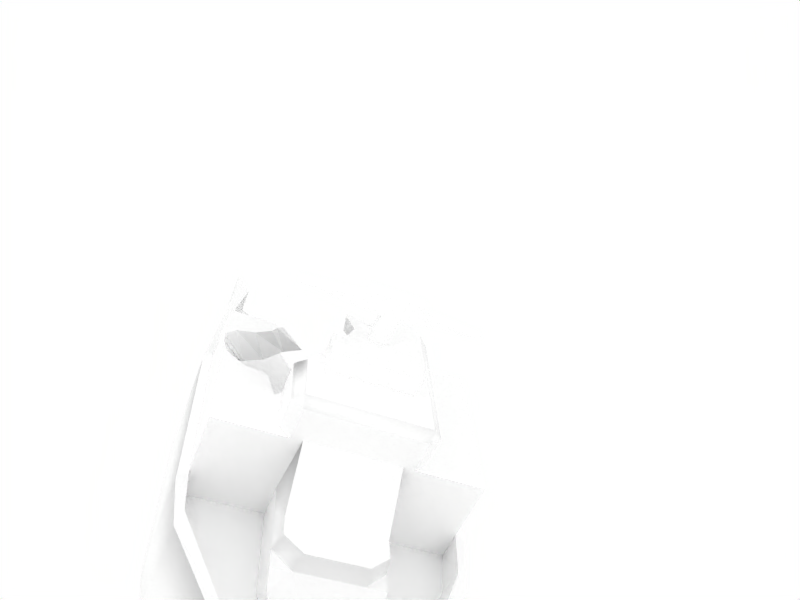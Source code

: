 # Source: LandingCraftDestroyed.blend  (saved by Blender 2.49.2; exported with 4.5.12 LTS)
import bpy
from mathutils import Matrix  # noqa: F401  (used for matrix-valued properties, if any)

bpy.ops.wm.read_factory_settings(use_empty=True)
scene = bpy.context.scene
scene.name = 'Scene'

# ---- collections
col_collection_1 = bpy.data.collections.new('Collection 1'); scene.collection.children.link(col_collection_1)

# ---- materials (node trees are filled in below, after node groups)
mat_0 = bpy.data.materials.new('0')
mat_0.alpha_threshold = 0.0
mat_0.diffuse_color = (1.0, 1.0, 1.0, 1.0)
mat_0.roughness = 0.5
mat_0.line_color = (0.0, 0.0, 0.0, 1.0)

# ---- material node trees

# ---- world
world_world = bpy.data.worlds.new('World'); scene.world = world_world
world_world.color = (1.0, 1.0, 1.0)
world_world.use_sun_shadow = False
world_world.sun_shadow_jitter_overblur = 0.0
world_world.cycles.sampling_method = 'MANUAL'
world_world.cycles.sample_map_resolution = 256

# ---- cameras
cam_camera = bpy.data.cameras.new('Camera')
cam_camera.passepartout_alpha = 0.2
cam_camera.clip_end = 100.0
cam_camera.lens = 35.0
cam_camera.ortho_scale = 7.314
cam_camera.show_passepartout = False
cam_camera.show_safe_areas = True
cam_camera.dof.focus_distance = 0.0
cam_camera.dof.aperture_fstop = 128.0

# ---- lights
light_spot = bpy.data.lights.new('Spot', 'POINT')
light_spot.transmission_factor = 0.0
light_spot.cutoff_distance = 30.0
light_spot.energy = 391.1
light_spot.shadow_buffer_clip_start = 1.001
light_spot.shadow_soft_size = 1.0
light_spot.shadow_maximum_resolution = 0.006
light_spot.use_absolute_resolution = True
light_spot.cycles.use_multiple_importance_sampling = False

# ---- meshes
me_cube_002 = bpy.data.meshes.new('Cube.002')
me_cube_002.from_pydata([(-0.05614, 1.741, -0.5258), (-0.05614, 2.57, -0.1713), (0.05594, 1.741, -0.5258), (0.05594, 2.57, -0.1713), (0.2703, 1.741, -0.5258), (-0.2703, 1.741, -0.5258), (1.085, 0.7597, -1.383), (1.101, -0.7753, -1.383), (-1.101, -0.7753, -1.383), (-1.085, 0.7597, -1.383), (1.085, 0.7597, -0.2696), (1.101, -0.7753, -0.2696), (-1.101, -0.7753, -0.2696), (-1.085, 0.7597, -0.2696), (-1.03, 1.066, -1.383), (-1.03, 1.178, -0.2696), (1.03, 1.066, -1.383), (1.03, 1.178, -0.2696), (-0.7654, 1.643, -1.383), (0.7654, 1.643, -1.383), (0.6273, 2.067, -0.1877), (-0.6273, 2.067, -0.1877), (-0.3094, 2.717, -0.05731), (-0.3094, 2.143, -1.383), (0.3094, 2.717, -0.05731), (0.3094, 2.143, -1.383), (-0.9855, -1.774, -1.383), (-0.9855, -1.774, -0.2696), (0.9855, -1.774, -1.383), (0.9855, -1.774, -0.2696), (-0.9558, -2.348, -1.383), (0.9558, -2.348, -1.383), (-0.9558, -2.348, -0.2696), (0.9558, -2.348, -0.2696), (-0.8703, -2.563, -0.3625), (-0.8703, -2.563, -1.383), (0.8703, -2.563, -1.383), (-0.8703, -3.523, -1.383), (0.8703, -3.523, -1.383), (0.8703, -3.523, -0.3625), (-0.8703, -3.523, -0.3625), (0.7604, -3.523, -0.3625), (-0.7604, -3.523, -0.3625), (-0.7604, -2.302, -0.3625), (0.8352, -2.114, -0.2696), (-0.8352, -2.114, -0.2696), (0.9189, -1.731, -0.2641), (-0.9189, -1.731, -0.2641), (1.026, -0.8002, -0.2641), (-1.026, -0.8002, -0.2641), (-0.2703, 2.57, -0.1713), (0.2703, 2.57, -0.1713), (0.6262, 1.85, -0.2313), (-0.6262, 1.85, -0.2313), (-0.9833, 1.028, -0.2641), (0.9834, 1.028, -0.2641), (1.012, 0.6376, -0.2641), (-1.012, 0.6376, -0.2641), (1.026, -0.8002, -0.5258), (1.012, 0.6376, -0.5258), (-1.026, -0.8002, -0.5258), (-1.012, 0.6376, -0.5258), (-0.9607, 1.028, -0.5258), (0.9607, 1.028, -0.5258), (0.5849, 1.85, -0.5258), (-0.5849, 1.85, -0.5258), (-0.2703, 2.4, -0.5203), (0.2703, 2.4, -0.5203), (-0.9189, -1.731, -0.5203), (0.9189, -1.731, -0.5203), (-0.8352, -2.114, -0.5203), (0.8352, -2.114, -0.5203), (-0.7604, -2.302, -0.5203), (-0.7604, -3.523, -0.5203), (0.7604, -3.523, -0.5203), (-0.4022, 1.028, -0.5258), (0.4022, 1.028, -0.5258), (-0.4022, 0.6376, -0.5258), (0.4022, 0.6376, -0.5258), (-0.4022, 1.39, -0.5258), (0.4022, 1.39, -0.5258), (0.4022, 1.028, -0.2198), (-0.4022, 1.028, -0.2198), (0.4022, 0.6376, -0.2161), (-0.4022, 0.6376, -0.2161), (1.012, 0.6385, 0.2964), (0.3695, 0.6385, 0.2964), (-1.012, 0.6385, 0.2964), (-0.3695, 0.6385, 0.2964), (-0.3681, 1.059, -0.05319), (0.3681, 1.059, -0.05319), (1.026, -0.7994, 0.2964), (-1.026, -0.7994, 0.2964), (0.3377, 0.6385, 0.5926), (-0.3354, 0.6385, 0.5926), (0.4698, 0.561, 0.67), (-0.4698, 0.561, 0.67), (-0.4698, -0.7219, 0.67), (-0.3428, 0.2128, 0.67), (-0.3428, -0.5433, 0.67), (0.3428, 0.2128, 0.67), (-0.3428, -0.5433, 0.8556), (0.3428, 0.2128, 0.8556), (-0.3428, 0.2128, 0.8556), (-0.0632, -0.2033, 0.8556), (-0.0632, -0.08725, 0.8556), (0.0632, -0.08725, 0.8556), (0.0632, -0.2033, 0.8556), (0.0632, -0.2033, 1.112), (-0.0632, -0.2033, 1.112), (0.0632, -0.08725, 1.112), (-0.0632, -0.08725, 1.112), (-0.2125, -0.08725, 1.224), (-0.2125, -0.2033, 1.224), (0.2125, -0.08725, 1.224), (0.2125, -0.2033, 1.224), (0.7063, -0.2033, 1.182), (0.7063, -0.08725, 1.182), (-0.7063, -0.08725, 1.182), (-0.7063, -0.2033, 1.182), (-0.5475, -0.7994, 0.2964), (0.9779, -0.8002, -0.5258), (0.9779, -0.8002, -0.2266), (-0.9779, -0.8002, -0.5258), (-0.9779, -0.8002, -0.2266), (0.9779, -0.7994, 0.09932), (-0.9779, -0.7994, 0.09932), (-0.5216, -0.7994, 0.09932), (0.5216, -0.7994, 0.09932), (0.9779, 0.4666, -0.5258), (0.9779, 0.4666, -0.2266), (-0.9779, 0.4666, -0.5258), (-0.9779, 0.4666, -0.2266), (0.9779, 0.4675, 0.09932), (-0.9779, 0.4675, 0.09932), (-0.5216, 0.4675, 0.09932), (0.5216, 0.4675, 0.09932), (-0.7879, -3.523, -1.301), (0.7879, -3.523, -1.301), (0.7879, -3.523, -0.6364), (-0.7879, -3.523, -0.6364), (-0.7879, 0.8685, -1.301), (0.7879, 0.8685, -1.301), (0.7879, 0.8685, -0.6364), (-0.7879, 0.8685, -0.6364), (-0.8352, -2.114, -0.5258), (-0.8703, -4.819, -1.586), (-0.7879, -4.819, -1.504), (0.7879, -4.819, -1.504), (0.8703, -4.819, -1.586), (-0.8703, -4.874, -1.586), (0.8703, -4.874, -1.586), (0.7879, -4.874, -1.504), (-0.7879, -4.874, -1.504), (-0.8382, -3.625, -0.4713), (-0.797, -3.625, -0.5867), (-0.7833, -3.625, -0.5533), (0.8382, -3.625, -0.4713), (0.7833, -3.625, -0.5533), (0.797, -3.625, -0.5867), (0.8542, -4.837, -1.433), (0.7856, -4.809, -1.433), (0.8337, -4.809, -1.491), (-0.8542, -4.837, -1.433), (-0.8337, -4.809, -1.491), (-0.7856, -4.809, -1.433), (-0.7879, -4.874, -1.418), (0.7879, -4.874, -1.418), (-0.7832, -2.354, -1.613), (-0.7832, -3.218, -1.613), (0.7832, -3.218, -1.613), (0.7832, -2.354, -1.613), (0.8603, -2.16, -1.613), (-0.8603, -2.16, -1.613), (-0.8869, -1.644, -1.613), (0.8869, -1.644, -1.613), (0.9908, -0.7452, -1.613), (-0.9908, -0.7452, -1.613), (-0.2785, 1.824, -1.613), (0.2785, 1.824, -1.613), (0.6888, 1.389, -1.613), (-0.6888, 1.389, -1.613), (0.9273, 0.9005, -1.613), (-0.9273, 0.9005, -1.613), (0.9766, 0.6363, -1.613), (-0.9766, 0.6363, -1.613), (-0.3702, -3.127, -0.5203), (0.3807, -3.523, -0.5203), (-0.2125, -0.2033, 1.301), (0.2125, -0.2033, 1.301), (0.2125, -0.08725, 1.301), (-0.2125, -0.08725, 1.301), (0.4022, 1.39, -0.2198), (0.4022, 1.234, -0.2198), (-0.4022, 1.235, -0.2198), (-0.4022, 1.39, -0.2198), (-0.3681, 1.233, -0.05319), (0.3681, 1.233, -0.05319), (0.2263, 1.363, -0.05319), (0.2473, 1.39, -0.2198), (-0.2473, 1.39, -0.2198), (-0.2263, 1.363, -0.05319), (0.3846, 1.519, -0.3055), (-0.3846, 1.519, -0.3055), (-0.5475, 0.5499, 0.2964), (-0.6361, 0.6384, 0.2964), (0.6261, 0.6384, 0.2964), (0.5475, 0.5499, 0.2964), (0.5475, 0.5499, 0.5926), (-0.5475, 0.5499, 0.5926), (0.459, 0.6385, 0.5926), (0.459, 0.6384, 0.2964), (-0.459, 0.6385, 0.2964), (-0.459, 0.6385, 0.5926), (-0.5475, -0.6989, 0.2964), (-0.5475, -0.6989, 0.5926), (-0.4471, -0.7994, 0.5926), (-0.4471, -0.7994, 0.2964), (-0.7604, -2.656, -0.5203), (-0.2525, -2.656, -0.5203), (0.2734, -0.8002, -0.5258), (0.2734, 0.4666, -0.5258), (-0.2525, 0.4666, -0.5258), (-0.6716, -3.523, -0.5203), (-0.6716, -2.656, -0.5203), (0.6639, -3.523, -0.5203), (-0.6223, -1.801, -0.5203), (-0.6214, -2.344, -0.5203), (-0.6231, -1.332, -0.5231), (-0.6219, -2.031, -0.5203), (-0.6217, -2.188, -0.5203), (-0.6239, -0.8002, -0.5258), (-0.626, 0.4666, -0.5258), (-0.6209, -2.656, -0.5203), (-0.562, -1.815, -0.5203), (-0.562, -2.362, -0.5203), (-0.562, -1.423, -0.5226), (-0.562, -2.008, -0.5203), (-0.562, -2.14, -0.5203), (-0.562, -0.8002, -0.5258), (-0.562, 0.4666, -0.5258), (-0.562, -2.656, -0.5203), (-0.562, -2.592, -0.5203), (0.6168, -1.804, -0.5203), (0.6168, -1.357, -0.523), (0.6168, -0.8002, -0.5258), (0.6168, -0.1828, -0.5258), (0.6168, 0.4666, -0.5258), (0.5611, -1.443, -0.5225), (0.5611, -0.8002, -0.5258), (0.5611, -0.2829, -0.5258), (0.5611, 0.4666, -0.5258), (-0.3168, -2.592, -0.5203), (-0.4332, -2.592, -0.5203), (-0.6209, -3.523, -0.5203), (-0.562, -3.22, -0.5203), (0.6168, -3.523, -0.5203), (0.5611, -3.523, -0.5203), (-0.7879, -3.59, -1.312), (0.7879, -3.59, -1.312), (-0.4752, -4.819, -1.504), (-0.4752, -3.59, -1.312), (0.4571, -4.819, -1.504), (0.4571, -3.59, -1.312), (0.4025, -4.819, -1.504), (0.4025, -3.59, -1.312), (-0.4297, -4.819, -1.504), (-0.4297, -3.59, -1.312), (-0.4297, -3.523, -1.301), (0.4025, -3.523, -1.301), (0.5253, -3.523, -0.6364), (0.169, -3.361, -0.6364), (-0.3645, -3.127, -0.6836), (-0.5253, -3.369, -0.6364), (-0.7879, -2.791, -0.6364), (-0.7879, -2.059, -0.6364), (-0.7879, -1.327, -0.6364), (-0.7879, -0.5954, -0.6364), (-0.7879, 0.1366, -0.6364), (0.5253, 0.8685, -0.6364), (0.2626, 0.8685, -0.6364), (-1.252e-06, 0.8685, -0.6364), (-0.2626, 0.8685, -0.6364), (-0.5253, 0.8685, -0.6364), (0.7879, -1.327, -0.6364), (0.7879, -0.5954, -0.6364), (0.7879, 0.1366, -0.6364), (-0.3645, -2.791, -0.6836), (-0.5253, -2.791, -0.6364), (-0.5144, -2.009, -0.6364), (0.5253, -1.327, -0.6364), (-0.5253, -1.327, -0.6364), (0.5253, -0.5954, -0.6364), (0.2626, -0.5954, -0.6364), (-1.252e-06, -0.5954, -0.6364), (-0.5253, -0.5954, -0.6364), (0.5253, 0.1366, -0.6364), (0.2626, 0.1366, -0.6364), (-1.252e-06, 0.1366, -0.6364), (-0.2626, 0.1366, -0.6364), (-0.5253, 0.1366, -0.6364), (0.9558, -2.348, -0.496), (0.8703, -2.563, -1.152), (0.8703, -3.492, -0.3625), (0.7604, -3.459, -0.3625), (0.7604, -3.226, -0.5203), (0.7604, -3.435, -0.3784), (0.1486, -1.058, -0.5245), (0.2734, -1.268, -0.5234), (0.03591, -0.8002, -0.5258), (-0.2525, -0.4572, -0.5258), (-0.6256, -0.8002, -0.5258), (-0.6239, -0.8077, -0.5257), (-0.6248, -0.2616, -0.5258), (-0.4504, -1.841, -0.5203), (-0.3385, -2.431, -0.5203), (-0.4938, -1.526, -0.5221), (-0.4526, -1.965, -0.5203), (-0.4562, -2.053, -0.5203), (-0.562, -1.089, -0.5243), (-0.562, -0.23, -0.5258), (0.6168, -1.922, -0.5203), (0.5613, -1.817, -0.5203), (0.4504, -1.614, -0.5217), (-0.2966, -2.55, -0.5203), (-0.2655, -2.592, -0.5203), (-0.3144, -2.484, -0.5203), (-0.2525, -2.619, -0.5203), (0.6639, -3.197, -0.5203), (0.6168, -3.183, -0.5203), (0.5611, -3.166, -0.5203), (0.2734, -3.18, -0.5203), (0.7879, -3.266, -0.6364), (0.7879, -2.01, -0.6364), (0.3699, -2.85, -0.6364), (0.5253, -2.983, -0.6364), (-0.2626, -2.499, -0.6364), (-0.5731, -1.327, -0.6364), (0.3227, -1.327, -0.6364), (0.5253, -1.708, -0.6364), (-0.7051, -0.5954, -0.6364), (-0.05741, -0.5954, -0.6364), (-1.252e-06, -0.723, -0.6364), (0.2626, -1.205, -0.6364), (-0.5253, -0.1081, -0.6364), (-0.2626, -0.3212, -0.6364), (0.8703, -3.028, -0.7574), (0.5891, -1.87, -0.5203), (-0.1083, -0.6287, -0.5258), (-0.5279, -1.308, -0.5232), (-0.3055, -2.517, -0.5203), (-0.6252, -0.5309, -0.5258), (0.6789, -1.999, -0.5203), (0.3619, -1.441, -0.5225), (-0.3794, -2.279, -0.6364), (-0.5492, -1.627, -0.6364), (0.424, -1.517, -0.6364), (0.2927, -1.266, -0.6364), (-0.6152, -0.3517, -0.6364), (-0.16, -0.4583, -0.6364), (0.9779, -0.8002, -0.426), (0.9779, -0.8002, -0.3263), (-0.9779, -0.8002, -0.426), (-0.9779, -0.8002, -0.3263), (0.9779, -0.7999, -0.1179), (0.9779, -0.7996, -0.009311), (-0.9779, -0.7999, -0.1179), (-0.9779, -0.7996, -0.009311), (-0.8258, -0.7994, 0.09932), (-0.6737, -0.7994, 0.09932), (0.8258, -0.7994, 0.09932), (0.6737, -0.7994, 0.09932), (-0.3241, -0.4709, 0.3059), (0.9779, -0.3779, -0.2266), (0.9779, 0.04435, -0.2266), (0.9779, 0.4666, -0.426), (0.9779, 0.4666, -0.3263), (0.9779, -0.3779, -0.5258), (0.9779, 0.04435, -0.5258), (-0.9779, -0.3779, -0.5258), (-0.9779, 0.04435, -0.5258), (-0.9779, 0.4666, -0.426), (-0.9779, 0.4666, -0.3263), (-0.9779, -0.3779, -0.2266), (-0.9779, 0.04435, -0.2266), (0.9779, -0.3771, 0.09932), (0.9779, 0.04521, 0.09932), (0.9779, 0.4669, -0.1179), (0.9779, 0.4672, -0.009311), (-0.9779, 0.4669, -0.1179), (-0.9779, 0.4672, -0.009311), (-0.9779, -0.3771, 0.09932), (-0.9779, 0.04521, 0.09932), (-0.8258, 0.4675, 0.09932), (-0.6737, 0.4675, 0.09932), (-0.5216, -0.3771, 0.09932), (-0.5216, 0.04521, 0.09932), (0.8258, 0.4675, 0.09932), (0.6737, 0.4675, 0.09932), (-0.1739, 0.4675, 0.09932), (0.1739, 0.4675, 0.09932), (-0.9779, 0.4669, -0.3174), (-0.9779, 0.4672, -0.109), (-0.8258, 0.4669, -0.3174), (-0.6737, 0.4672, -0.109), (0.8258, 0.4669, -0.3174), (0.6737, 0.4672, -0.109), (0.4389, 0.4672, -0.109), (0.3561, 0.4669, -0.3174), (-0.2566, 0.4672, -0.109), (0.008395, 0.4669, -0.3174), (0.09811, 0.4666, -0.5258), (-0.07719, 0.4666, -0.5258), (-0.4319, 0.4672, -0.109), (-0.3422, 0.4669, -0.3174), (-0.8606, 0.4666, -0.5258), (-0.7433, 0.4666, -0.5258), (-0.5564, 0.4672, -0.109), (-0.5912, 0.4669, -0.3174), (-0.3557, 0.4666, -0.5258), (-0.4589, 0.4666, -0.5258), (-0.6047, 0.4666, -0.5258), (-0.5834, 0.4666, -0.5258), (-0.5351, 0.4672, -0.109), (-0.5486, 0.4669, -0.3174), (0.8575, 0.4666, -0.5258), (0.7371, 0.4666, -0.5258), (0.5533, 0.4672, -0.109), (0.585, 0.4669, -0.3174), (0.3693, 0.4666, -0.5258), (0.4652, 0.4666, -0.5258), (0.5982, 0.4666, -0.5258), (0.5796, 0.4666, -0.5258), (0.5348, 0.4672, -0.109), (0.5479, 0.4669, -0.3174), (0.9779, -0.3779, -0.426), (0.9779, -0.3779, -0.3263), (0.9779, 0.04435, -0.426), (0.9779, 0.04435, -0.3263), (-0.9779, -0.3779, -0.3263), (-0.9779, -0.3779, -0.426), (-0.9779, 0.04435, -0.3263), (-0.9779, 0.04435, -0.426), (0.9779, -0.3776, -0.1179), (0.9779, -0.3774, -0.009311), (0.9779, 0.04464, -0.1179), (0.9779, 0.04493, -0.009311), (-0.9779, -0.3774, -0.009311), (-0.9779, -0.3776, -0.1179), (-0.9779, 0.04493, -0.009311), (-0.9779, 0.04464, -0.1179), (-0.6737, -0.3771, 0.09932), (-0.8258, -0.3771, 0.09932), (-0.6737, 0.04521, 0.09932), (-0.8258, 0.04521, 0.09932), (0.8258, 0.04521, 0.09932), (0.6737, 0.04521, 0.09932), (-0.3278, -0.1595, 0.5682), (-0.3237, 0.2559, 0.5682), (0.09113, 0.4672, -0.109), (-0.1669, 0.4669, -0.3174), (-0.5699, 0.4669, -0.3174), (-0.4454, 0.4669, -0.3174), (0.452, 0.4669, -0.3174), (0.5665, 0.4669, -0.3174), (-0.8258, 0.4672, -0.109), (-0.7085, 0.4669, -0.3174), (0.8765, 0.4669, -0.2509), (0.9272, 0.4669, -0.1844), (0.7751, 0.4672, -0.0758), (0.8765, 0.4672, -0.04256), (0.7054, 0.4669, -0.3174), (-1.022, -0.3209, -0.2641), (-1.017, 0.1583, -0.2641), (1.022, -0.3209, -0.2641), (1.017, 0.1583, -0.2641), (1.012, 0.6379, -0.07729), (1.012, 0.6382, 0.1096), (-1.012, 0.6379, -0.07729), (-1.012, 0.6382, 0.1096), (1.026, -0.7999, -0.07729), (1.026, -0.7996, 0.1096), (-1.026, -0.7999, -0.07729), (-1.026, -0.7996, 0.1096), (1.017, 0.1592, 0.2964), (1.022, -0.3201, 0.2964), (-1.017, 0.1592, 0.2964), (-1.022, -0.3201, 0.2964), (0.8832, 0.6384, 0.2964), (0.7546, 0.6384, 0.2964), (-0.8865, 0.6384, 0.2964), (-0.7613, 0.6384, 0.2964), (0.8668, -0.7994, 0.2964), (0.7072, -0.7994, 0.2964), (-0.5475, 0.1336, 0.2964), (-0.5475, -0.2826, 0.2964), (0.5475, 0.1336, 0.2964), (0.5475, 0.1336, 0.5926), (0.4698, 0.1334, 0.67), (0.1566, 0.561, 0.67), (-0.1566, 0.561, 0.67), (-0.4275, -0.6624, 0.67), (-0.3851, -0.6029, 0.67), (-0.4275, 0.4449, 0.67), (-0.3851, 0.3289, 0.67), (-0.1143, 0.2128, 0.67), (0.1143, 0.2128, 0.67), (0.4275, 0.4449, 0.67), (0.3851, 0.3289, 0.67), (0.3428, -0.03927, 0.67), (-0.1135, -0.5433, 0.7964), (-0.3428, -0.5433, 0.7319), (-0.3428, -0.5433, 0.7938), (0.3428, -0.03927, 0.8556), (-0.2496, -0.43, 0.8556), (-0.1564, -0.3166, 0.8556), (0.2496, 0.1128, 0.8556), (0.1564, 0.01275, 0.8556), (0.0632, -0.1259, 0.8556), (0.0632, -0.1646, 0.8556), (0.1191, -0.3152, 0.8556), (-0.02107, -0.2033, 0.8556), (0.02107, -0.2033, 0.8556), (-0.5771, 0.5794, 0.2964), (-0.6066, 0.6089, 0.2964), (0.5999, 0.6089, 0.2964), (0.5737, 0.5794, 0.2964), (0.5475, 0.5499, 0.3951), (0.5475, 0.5499, 0.4938), (-0.8668, -0.3496, 0.2964), (-0.7072, 0.1002, 0.2964), (0.7596, 0.1591, 0.2964), (0.5216, 0.126, 0.6184), (0.4957, 0.5573, 0.6442), (0.5216, 0.5536, 0.6184), (0.5999, 0.1926, 0.2964), (-0.5475, -0.7659, 0.2964), (-0.5475, -0.7324, 0.2964), (-0.8668, -0.7994, 0.2964), (-0.7072, -0.7994, 0.2964), (1.022, -0.3207, -0.07729), (1.017, 0.1586, -0.07729), (1.022, -0.3204, 0.1096), (1.017, 0.1589, 0.1096), (-1.017, 0.1586, -0.07729), (-1.022, -0.3207, -0.07729), (-1.017, 0.1589, 0.1096), (-1.022, -0.3204, 0.1096), (0.5475, 0.1336, 0.4938), (0.5475, 0.1336, 0.3951), (0.4957, 0.1297, 0.6442), (0.1425, 0.4449, 0.67), (-0.1425, 0.4449, 0.67), (0.1284, 0.3289, 0.67), (-0.1284, 0.3289, 0.67), (0.4281, 0.07826, 0.67), (0.3851, 0.01828, 0.67), (0.2451, -0.05166, 0.8556), (0.1564, -0.09704, 0.8556), (-0.0832, -0.43, 0.8556), (-0.05213, -0.3166, 0.8556), (0.05213, -0.3166, 0.8556), (0.5346, 0.1298, 0.6055), (0.5737, 0.1631, 0.2964), (0.8881, 0.1592, 0.2964), (-0.8734, -0.02026, 0.2964), (-0.7252, 0.2796, 0.2964), (-0.88, 0.3091, 0.2964), (-0.7433, 0.459, 0.2964), (-0.654, -0.6271, 0.2964), (-0.6008, -0.4549, 0.2964), (-0.7604, -0.4884, 0.2964), (-0.654, -0.1774, 0.2964), (-0.2841, -0.7994, 0.2964), (0.2928, -0.2033, 1.137), (0.5654, -0.7994, 0.1788), (0.3176, -0.2033, 1.215), (-0.2559, -0.7994, 0.5926), (-0.2458, -0.7408, 0.6511), (-0.2812, -0.7994, 0.3513), (0.3686, -0.7994, 0.09932), (0.9779, 0.008365, -0.2266), (0.9779, 0.1501, -0.2266), (0.9779, -0.05192, 0.09932), (0.5216, -0.6863, 0.09932), (0.5216, 0.2399, 0.09932), (0.1262, 0.4675, 0.09932), (0.3979, 0.4675, 0.09932), (0.446, 0.4672, -0.09116), (-0.06911, 0.467, -0.2565), (-0.261, 0.4667, -0.5061), (-0.2723, 0.4666, -0.5258), (0.5815, -0.7994, 0.2781), (-0.2912, -0.7994, 0.1612), (0.9779, 0.04435, -0.2737), (0.9779, 0.1948, -0.3263), (0.9779, 0.01414, -0.009311), (0.9779, 0.04479, -0.05971), (0.9779, -0.1101, -0.1179), (0.9779, 0.0802, -0.1179), (0.6737, -0.4906, 0.09932), (0.8258, -0.3934, 0.09932), (0.8651, -0.3771, 0.09932), (0.8616, 0.04521, 0.09932), (0.6737, 0.09152, 0.09932), (0.8258, 0.06718, 0.09932), (-0.3156, -0.3771, 0.09932), (0.02766, 0.4672, -0.109), (0.06092, 0.4672, -0.0853), (-0.2116, 0.4668, -0.4201), (-0.1504, 0.4669, -0.3558), (-0.132, 0.4669, -0.3449), (-0.1108, 0.4669, -0.3174), (0.5451, 0.4669, -0.3245), (0.5257, 0.4669, -0.3174), (1.021, -0.221, 0.2964), (1.023, -0.4234, 0.2964), (-0.2606, -0.7219, 0.67), (0.251, 0.2128, 0.67), (0.3428, 0.1318, 0.67), (-0.1839, -0.5433, 0.67), (0.3428, 0.02101, 0.8556), (0.948, -0.5174, 0.2964), (0.823, -0.06848, 0.2964), (1.019, -0.1037, 0.1096), (1.022, -0.3203, 0.1704), (0.3851, 0.1128, 0.67), (-0.2769, -0.6624, 0.67), (-0.2286, -0.6029, 0.67), (0.6569, -0.01922, 0.2964), (0.7083, -0.05654, 0.2964), (0.6735, -0.6615, 0.2964), (0.8037, -0.5646, 0.2964), (0.8909, -0.1141, 0.2964), (0.9869, -0.1957, 0.2964), (-0.2876, -0.7994, 0.2288), (0.9779, 0.02636, -0.2501), (0.9779, 0.0625, -0.08882), (0.8455, -0.3853, 0.09932), (0.8437, 0.05619, 0.09932), (0.4451, -0.7428, 0.09932), (-0.3986, 0.0425, 0.5682), (0.4598, 0.3537, 0.09932), (1.022, -0.3718, 0.2334), (0.6826, -0.03788, 0.2964), (0.7656, -0.06251, 0.2964), (0.6328, -0.7304, 0.2964), (0.7879, -2.638, -0.9688), (-0.3354, 0.6385, 0.5926)], [], [(0, 2, 3, 1), (5, 0, 1, 50), (2, 4, 51, 3), (6, 10, 11, 7), (8, 12, 13, 9), (9, 13, 15, 14), (10, 6, 16, 17), (17, 16, 19, 20), (14, 15, 21, 18), (18, 21, 22, 23), (20, 19, 25, 24), (24, 25, 23, 22), (12, 8, 26, 27), (7, 11, 29, 28), (27, 26, 30, 32), (32, 30, 35, 34), (34, 35, 37, 40), (34, 40, 42, 43), (32, 34, 43, 45), (33, 29, 46, 44), (27, 32, 45, 47), (29, 11, 48, 46), (12, 27, 47, 49), (20, 24, 51, 52), (22, 21, 53, 50), (21, 15, 54, 53), (17, 20, 52, 55), (10, 17, 55, 56), (15, 13, 57, 54), (55, 52, 64, 63), (53, 54, 62, 65), (50, 53, 65, 66), (52, 51, 67, 64), (49, 47, 68, 60), (46, 48, 58, 69), (47, 45, 145, 68), (44, 46, 69, 71), (45, 43, 72, 145), (65, 5, 66), (4, 64, 67), (59, 63, 76, 78), (61, 77, 75, 62), (54, 57, 61, 62), (55, 63, 59, 56), (79, 65, 62), (75, 79, 62), (79, 5, 65), (80, 63, 64), (4, 80, 64), (80, 76, 63), (75, 194, 195, 79), (75, 77, 84, 82), (76, 81, 83, 78), (82, 84, 88, 89), (196, 194, 82, 89), (200, 201, 198, 199), (202, 192, 80, 4), (195, 203, 5, 79), (89, 88, 86, 90), (210, 211, 86, 93), (648, 93, 86, 88), (212, 213, 648, 88), (96, 215, 97), (95, 210, 93), (213, 96, 94), (106, 105, 111, 110), (105, 104, 109, 111), (110, 111, 112, 114), (109, 108, 115, 113), (114, 117, 110), (109, 119, 118, 111), (113, 119, 109), (112, 118, 119, 113), (111, 118, 112), (58, 121, 69), (38, 39, 139, 138), (40, 37, 137, 140), (39, 41, 74), (40, 73, 42), (37, 38, 149, 146), (146, 149, 151, 150), (150, 151, 152, 153), (140, 155, 154, 40), (73, 156, 155, 140), (40, 154, 156, 73), (74, 158, 157, 39), (139, 159, 158, 74), (39, 157, 159, 139), (158, 161, 160, 157), (159, 162, 161, 158), (157, 160, 162, 159), (155, 164, 163, 154), (156, 165, 164, 155), (154, 163, 165, 156), (150, 153, 166, 163), (153, 147, 165, 166), (152, 151, 160, 167), (148, 152, 167, 161), (146, 150, 163, 164), (151, 149, 162, 160), (149, 148, 161, 162), (147, 146, 164, 165), (163, 166, 165), (160, 161, 167), (37, 35, 168, 169), (38, 37, 169, 170), (36, 38, 170, 171), (31, 36, 171, 172), (35, 30, 173, 168), (30, 26, 174, 173), (28, 31, 172, 175), (7, 28, 175, 176), (26, 8, 177, 174), (23, 25, 179, 178), (25, 19, 180, 179), (18, 23, 178, 181), (19, 16, 182, 180), (14, 18, 181, 183), (16, 6, 184, 182), (9, 14, 183, 185), (8, 9, 185, 177), (6, 7, 176, 184), (113, 115, 189, 188), (115, 114, 190, 189), (114, 112, 191, 190), (112, 113, 188, 191), (191, 188, 189, 190), (196, 201, 200, 194), (198, 197, 193, 199), (194, 75, 82), (209, 213, 212, 204), (213, 209, 96), (57, 84, 77, 61), (205, 84, 57), (205, 212, 88, 84), (56, 59, 78, 83), (211, 206, 56, 83), (211, 83, 86), (215, 216, 97), (215, 96, 209), (216, 215, 214, 217), (194, 200, 195), (195, 200, 203), (192, 202, 199), (192, 199, 193), (197, 90, 81, 193), (76, 193, 81), (76, 80, 192, 193), (90, 86, 83, 81), (123, 60, 68), (218, 43, 42), (73, 218, 42), (218, 72, 43), (218, 224, 72), (223, 73, 140), (74, 225, 139), (4, 67, 51), (5, 50, 66), (3, 24, 22), (3, 51, 24), (50, 1, 22), (1, 3, 22), (254, 223, 140), (73, 223, 224, 218), (223, 254, 233, 224), (255, 254, 140), (233, 254, 255, 241), (219, 241, 255, 186), (225, 256, 139), (256, 257, 139), (258, 37, 146), (147, 258, 146), (258, 137, 37), (259, 149, 38), (138, 259, 38), (259, 148, 149), (260, 147, 153), (147, 260, 261, 258), (148, 262, 152), (262, 148, 259, 263), (262, 264, 152), (264, 262, 263, 265), (260, 266, 267, 261), (265, 269, 268, 267), (273, 140, 274, 288), (272, 273, 288, 287), (288, 274, 275, 289), (284, 290, 292, 285), (293, 294, 298, 297), (292, 293, 297, 296), (285, 292, 296, 286), (300, 278, 144, 283), (299, 300, 283, 282), (298, 299, 282, 281), (297, 298, 281, 280), (296, 297, 280, 279), (286, 296, 279, 143), (286, 143, 142), (285, 286, 142), (284, 285, 142), (276, 137, 141), (144, 278, 141), (274, 140, 137), (278, 277, 141), (275, 274, 137), (277, 276, 141), (276, 275, 137), (281, 141, 142), (143, 279, 142), (283, 144, 141), (279, 280, 142), (282, 283, 141), (280, 281, 142), (281, 282, 141), (273, 272, 186), (301, 28, 29), (301, 31, 28), (31, 301, 302, 36), (36, 302, 346, 38), (38, 346, 303, 39), (39, 303, 304, 41), (306, 41, 304), (41, 306, 305, 74), (328, 225, 74, 305), (225, 328, 329, 256), (330, 257, 256, 329), (331, 187, 257, 330), (271, 334, 335, 270), (270, 335, 332, 139), (289, 354, 288), (288, 354, 336, 287), (291, 289, 355, 337), (276, 337, 355, 275), (275, 355, 289), (290, 339, 356, 338), (339, 290, 284, 333), (291, 337, 340, 295), (337, 276, 277, 340), (342, 294, 293, 343), (290, 338, 357, 292), (292, 357, 343, 293), (295, 340, 358, 344), (300, 344, 358, 278), (278, 358, 340, 277), (344, 300, 299, 345), (294, 341, 359, 298), (298, 359, 345, 299), (139, 332, 138), (361, 360, 58, 48), (122, 361, 48), (360, 121, 58), (362, 363, 49, 60), (123, 362, 60), (363, 124, 49), (365, 364, 48, 91), (125, 365, 91), (364, 122, 48), (366, 367, 92, 49), (124, 366, 49), (367, 126, 92), (368, 369, 120, 92), (126, 368, 92), (369, 127, 120), (370, 125, 91), (361, 122, 373, 436), (360, 361, 436, 435), (121, 360, 435, 377), (435, 436, 438, 437), (377, 435, 437, 378), (378, 437, 375, 129), (362, 123, 379, 440), (363, 362, 440, 439), (124, 363, 439, 383), (440, 379, 380, 442), (439, 440, 442, 441), (383, 439, 441, 384), (442, 380, 131, 381), (441, 442, 381, 382), (384, 441, 382, 132), (365, 125, 385, 444), (364, 365, 444, 443), (122, 364, 443, 373), (446, 386, 133, 388), (366, 124, 383, 448), (367, 366, 448, 447), (126, 367, 447, 391), (448, 383, 384, 450), (447, 448, 450, 449), (391, 447, 449, 392), (450, 384, 132, 389), (449, 450, 389, 390), (392, 449, 390, 134), (368, 126, 391, 452), (369, 368, 452, 451), (127, 369, 451, 395), (452, 391, 392, 454), (451, 452, 454, 453), (395, 451, 453, 396), (454, 392, 134, 393), (453, 454, 393, 394), (396, 453, 394, 135), (458, 396, 135, 399), (422, 421, 313, 320), (240, 422, 320), (421, 232, 313), (411, 412, 310, 348), (221, 411, 348), (412, 222, 310), (419, 420, 320, 310), (420, 240, 320), (416, 415, 351, 313), (232, 416, 313), (415, 131, 351), (410, 221, 408), (408, 459, 410), (135, 409, 399), (459, 408, 407), (407, 400, 459), (413, 414, 460), (460, 409, 413), (135, 413, 409), (410, 411, 221), (418, 232, 421), (421, 461, 418), (417, 418, 461), (461, 423, 417), (135, 417, 423), (461, 421, 422), (422, 424, 461), (423, 461, 424), (424, 422, 240), (424, 240, 420), (420, 462, 424), (423, 424, 462), (462, 413, 423), (135, 423, 413), (462, 420, 419), (419, 414, 462), (413, 462, 414), (408, 221, 429), (429, 463, 408), (407, 408, 463), (463, 433, 407), (463, 429, 430), (434, 251, 432), (432, 464, 434), (433, 434, 464), (464, 427, 433), (136, 433, 427), (464, 432, 431), (431, 428, 464), (427, 464, 428), (428, 431, 247), (401, 131, 403), (403, 465, 401), (402, 401, 465), (465, 393, 402), (134, 402, 393), (465, 403, 404), (404, 394, 465), (393, 465, 394), (394, 404, 135), (403, 131, 415), (415, 466, 403), (404, 403, 466), (466, 417, 404), (135, 404, 417), (466, 415, 416), (416, 418, 466), (417, 466, 418), (418, 416, 232), (376, 130, 387, 468), (375, 376, 468, 467), (129, 375, 467, 405), (468, 387, 388, 470), (467, 468, 470, 469), (405, 467, 469, 406), (470, 388, 133, 397), (469, 470, 397, 398), (406, 469, 398, 136), (428, 247, 426), (426, 471, 428), (427, 428, 471), (471, 406, 427), (136, 427, 406), (471, 426, 425), (425, 405, 471), (406, 471, 405), (405, 425, 129), (247, 431, 246), (432, 251, 250), (377, 378, 246, 245), (425, 426, 246), (426, 247, 246), (251, 430, 250), (429, 221, 220), (380, 379, 311, 351), (131, 380, 351), (472, 473, 13, 12), (49, 472, 12), (473, 57, 13), (475, 474, 11, 10), (56, 475, 10), (474, 48, 11), (475, 56, 476, 541), (474, 475, 541, 540), (48, 474, 540, 480), (541, 476, 477, 543), (480, 540, 542, 481), (543, 477, 85, 484), (472, 49, 482, 545), (473, 472, 545, 544), (57, 473, 544, 478), (545, 482, 483, 547), (544, 545, 547, 546), (478, 544, 546, 479), (547, 483, 92, 487), (546, 547, 487, 486), (479, 546, 486, 87), (549, 496, 207, 527), (548, 549, 527, 528), (497, 548, 528, 208), (494, 495, 215, 209), (204, 494, 209), (495, 214, 215), (550, 533, 498), (95, 498, 533), (532, 534, 550), (533, 550, 534), (534, 532, 208), (500, 499, 93, 94), (96, 500, 94), (499, 95, 93), (97, 501, 503, 96), (501, 502, 504, 503), (502, 99, 98, 504), (500, 96, 503, 552), (499, 500, 552, 551), (95, 499, 551, 507), (552, 503, 504, 554), (551, 552, 554, 553), (507, 551, 553, 508), (554, 504, 98, 505), (553, 554, 505, 506), (506, 505, 103, 102), (505, 98, 103), (511, 512, 103, 98), (99, 511, 98), (512, 101, 103), (514, 515, 105, 103), (101, 514, 103), (515, 104, 105), (517, 516, 103, 105), (106, 517, 105), (516, 102, 103), (558, 517, 106, 518), (520, 558, 518, 519), (101, 510, 559, 514), (514, 559, 560, 515), (560, 561, 522, 521), (515, 560, 521, 104), (521, 522, 108, 109), (104, 521, 109), (522, 107, 108), (519, 518, 110, 108), (107, 519, 108), (518, 106, 110), (480, 481, 91, 48), (483, 482, 49, 92), (120, 539, 92), (539, 538, 92), (205, 524, 212), (524, 523, 212), (523, 204, 212), (528, 527, 211, 210), (208, 528, 210), (527, 207, 211), (95, 533, 210), (533, 534, 210), (534, 208, 210), (208, 532, 562, 497), (479, 87, 490), (57, 478, 491, 205), (478, 479, 490, 491), (488, 85, 477), (206, 489, 476, 56), (489, 488, 477, 476), (207, 526, 211), (526, 525, 211), (525, 206, 211), (492, 493, 91), (214, 537, 217), (537, 536, 217), (536, 120, 217), (563, 526, 496), (207, 496, 526), (535, 525, 563), (526, 563, 525), (531, 564, 489), (488, 489, 564), (564, 484, 488), (85, 488, 484), (566, 523, 524, 568), (565, 566, 568, 567), (487, 565, 567, 486), (568, 524, 205, 491), (567, 568, 491, 490), (486, 567, 490, 87), (537, 214, 495, 570), (536, 537, 570, 569), (120, 536, 569, 539), (570, 495, 494, 572), (569, 570, 572, 571), (539, 569, 571, 538), (574, 110, 117), (116, 574, 117), (574, 108, 110), (576, 117, 114), (115, 576, 114), (576, 116, 117), (574, 116, 576), (108, 574, 576, 115), (216, 577, 578, 97), (91, 592, 370), (370, 592, 371), (371, 592, 575, 128), (120, 593, 635, 573), (372, 593, 127), (593, 120, 127), (374, 594, 636, 581), (373, 581, 636, 436), (436, 636, 594, 438), (595, 438, 594), (594, 374, 582), (376, 595, 582, 130), (594, 582, 595), (595, 375, 437), (438, 595, 437), (595, 376, 375), (385, 583, 596, 444), (583, 386, 446, 596), (596, 446, 597), (597, 445, 598), (444, 596, 598, 443), (597, 598, 596), (443, 598, 581, 373), (598, 445, 374, 581), (445, 597, 637, 599), (387, 599, 637, 388), (388, 637, 597, 446), (445, 599, 582, 374), (599, 387, 130, 582), (128, 584, 600, 371), (371, 600, 601, 370), (370, 601, 638, 125), (125, 638, 602, 385), (603, 386, 583), (583, 385, 602), (585, 136, 398, 604), (456, 604, 605, 455), (604, 398, 397, 605), (455, 605, 639, 603), (386, 603, 639, 133), (133, 639, 605, 397), (606, 372, 127), (395, 606, 127), (606, 457, 372), (128, 580, 640, 584), (457, 606, 641, 458), (458, 641, 396), (396, 641, 606, 395), (458, 399, 586), (136, 585, 642, 587), (222, 591, 310), (591, 419, 310), (607, 409, 589), (459, 607, 589, 410), (607, 459, 608), (409, 607, 608, 399), (586, 399, 608), (400, 586, 608, 459), (588, 136, 587), (407, 588, 587, 400), (609, 414, 590), (412, 609, 590, 222), (609, 412, 610), (414, 609, 610, 460), (611, 460, 610), (411, 611, 610, 412), (612, 460, 611), (410, 612, 611, 411), (612, 410, 589), (460, 612, 589, 409), (591, 222, 590), (419, 591, 590, 414), (136, 588, 433), (588, 407, 433), (613, 434, 614), (430, 613, 614, 463), (463, 614, 433), (614, 434, 433), (434, 613, 251), (613, 430, 251), (624, 540, 541), (543, 624, 541), (624, 542, 540), (615, 485, 625), (625, 542, 624), (484, 615, 624, 543), (625, 624, 615), (485, 616, 643, 625), (542, 625, 643, 481), (481, 643, 616, 91), (617, 97, 578), (618, 508, 553), (506, 618, 553), (618, 100, 508), (507, 555, 95), (95, 555, 498), (555, 626, 556), (555, 507, 508, 626), (556, 626, 619, 509), (626, 508, 100, 619), (97, 617, 627, 501), (501, 627, 628, 502), (502, 628, 620, 99), (99, 620, 510, 511), (511, 510, 512), (512, 510, 101), (102, 621, 619, 100), (621, 513, 509, 619), (100, 618, 102), (618, 506, 102), (513, 621, 557), (621, 102, 516, 557), (558, 557, 517), (517, 557, 516), (557, 558, 520), (107, 520, 519), (510, 520, 559), (559, 520, 560), (560, 520, 561), (561, 520, 522), (522, 520, 107), (493, 592, 91), (493, 631, 646, 592), (631, 493, 492, 632), (634, 564, 633), (634, 485, 615), (564, 634, 615, 484), (303, 306, 304), (303, 305, 306), (303, 346, 305), (138, 647, 142), (647, 284, 142), (302, 647, 346), (301, 647, 302), (138, 332, 647), (305, 346, 647), (305, 647, 332), (305, 332, 328), (328, 332, 329), (329, 332, 330), (330, 332, 335), (330, 335, 334, 331), (350, 324, 336), (326, 350, 336), (315, 326, 336), (354, 315, 336), (29, 33, 301), (33, 44, 647), (44, 71, 647), (69, 352, 71), (71, 352, 647), (316, 291, 349), (316, 289, 291), (314, 289, 316), (317, 289, 314), (318, 289, 317), (318, 354, 289), (354, 318, 315), (33, 647, 301), (284, 647, 333), (333, 647, 352), (321, 333, 352), (321, 347, 333), (322, 339, 333, 347), (322, 323, 339), (353, 339, 323), (308, 339, 353), (338, 339, 308), (338, 356, 339), (307, 338, 308), (309, 338, 307), (348, 338, 309), (294, 338, 348), (294, 357, 338), (294, 343, 357), (294, 342, 343), (294, 348, 341), (310, 320, 344), (348, 310, 344), (341, 348, 344), (341, 344, 345), (341, 345, 359), (319, 349, 291), (239, 319, 291), (320, 239, 291), (344, 320, 291), (344, 291, 295), (627, 617, 578), (628, 627, 578), (620, 628, 578), (372, 620, 578), (372, 578, 577), (372, 577, 579), (372, 579, 573), (372, 573, 635), (372, 635, 593), (372, 510, 620), (372, 457, 510), (457, 458, 510), (458, 520, 510), (458, 586, 557, 520), (509, 513, 557, 586), (400, 556, 509, 586), (400, 555, 556), (400, 587, 498, 555), (456, 630, 644), (496, 549, 587), (548, 587, 549), (497, 587, 548), (498, 587, 550), (532, 550, 587), (532, 587, 562), (497, 562, 587), (496, 587, 642), (496, 642, 563), (563, 642, 585), (535, 563, 585), (535, 585, 629), (585, 604, 644, 629), (456, 644, 604), (455, 645, 630, 456), (455, 623, 645), (455, 603, 623), (583, 633, 623, 603), (583, 634, 633), (485, 634, 602), (583, 602, 634), (485, 602, 638, 616), (601, 622, 616, 638), (600, 632, 622, 601), (584, 631, 632, 600), (584, 640, 646, 631), (580, 592, 646, 640), (128, 575, 580), (575, 592, 580), (264, 265, 267, 266), (152, 264, 266, 153), (153, 266, 260), (324, 325, 336), (325, 327, 336), (219, 287, 327), (287, 336, 327), (186, 272, 287, 219), (271, 331, 334), (187, 331, 271), (187, 271, 270, 257), (139, 257, 270), (268, 142, 141), (137, 268, 141), (268, 269, 142), (269, 138, 142), (258, 261, 137), (137, 261, 267, 268), (263, 259, 138), (138, 269, 265, 263), (2, 199, 202), (4, 2, 202), (2, 0, 199), (199, 5, 203, 200), (0, 5, 199), (241, 253, 242), (219, 252, 253, 241), (219, 327, 325, 252), (226, 234, 236, 228), (229, 237, 234, 226), (230, 238, 237, 229), (238, 230, 227, 235), (242, 235, 227), (242, 227, 233), (242, 233, 241), (312, 228, 236, 319), (246, 250, 249, 245), (248, 244, 245, 249), (248, 322, 244), (431, 432, 250, 246), (90, 201, 196, 89), (201, 90, 197, 198), (186, 255, 140), (140, 273, 186), (168, 171, 170, 169), (173, 172, 171, 168), (174, 175, 172, 173), (177, 176, 175, 174), (180, 181, 178, 179), (182, 183, 181, 180), (184, 185, 183, 182), (184, 176, 177, 185), (68, 226, 228, 123), (70, 229, 226, 68), (72, 230, 229, 70), (230, 72, 227), (224, 233, 227, 72), (228, 312, 311, 123), (379, 123, 311), (121, 244, 243, 69), (244, 121, 245), (243, 321, 352, 69), (121, 377, 245), (250, 220, 249), (220, 308, 353, 249), (430, 429, 220, 250), (231, 312, 319, 239), (239, 320, 313, 231), (244, 322, 243), (243, 322, 347, 321), (308, 220, 307), (307, 220, 309), (221, 348, 309, 220), (234, 314, 316, 236), (236, 316, 349, 319), (237, 317, 314, 234), (238, 318, 317, 237), (318, 238, 235, 315), (253, 350, 326, 242), (242, 326, 315, 235), (324, 252, 325), (252, 324, 350, 253), (312, 231, 311), (231, 313, 351, 311), (322, 248, 323), (249, 353, 323, 248), (378, 129, 246), (129, 425, 246), (525, 535, 206), (535, 629, 644, 206), (489, 206, 531), (206, 644, 630, 531), (530, 204, 523, 566), (572, 494, 204, 530), (529, 530, 566, 565), (571, 572, 530, 529), (92, 529, 565, 487), (538, 571, 529, 92), (217, 579, 577, 216), (579, 217, 573), (531, 630, 645, 623), (531, 623, 633, 564), (632, 492, 91, 622), (622, 91, 616)])
me_cube_002.polygons.foreach_set('use_smooth', [0, 0, 0, 1, 1, 1, 1, 1, 1, 1, 1, 1, 1, 1, 1, 1, 1, 0, 0, 0, 0, 0, 0, 0, 0, 0, 0, 0, 0, 0, 0, 0, 0, 0, 0, 0, 0, 0, 0, 0, 0, 0, 0, 0, 0, 0, 0, 0, 0, 0, 0, 0, 0, 1, 1, 1, 0, 0, 0, 0, 0, 0, 1, 1, 1, 0, 0, 0, 0, 0, 0, 0, 0, 0, 0, 0, 0, 0, 0, 0, 0, 0, 0, 0, 0, 0, 0, 0, 0, 0, 0, 0, 0, 0, 0, 0, 0, 0, 0, 0, 0, 0, 0, 0, 1, 0, 1, 1, 1, 1, 1, 1, 1, 1, 1, 1, 1, 1, 1, 1, 1, 1, 0, 0, 0, 0, 0, 1, 1, 0, 0, 1, 0, 0, 0, 0, 0, 0, 1, 1, 0, 0, 0, 0, 0, 1, 0, 0, 1, 0, 0, 0, 0, 0, 0, 0, 0, 0, 0, 0, 0, 0, 0, 0, 0, 0, 0, 0, 0, 0, 0, 0, 0, 0, 0, 0, 0, 0, 0, 0, 0, 0, 0, 0, 0, 0, 0, 0, 0, 0, 0, 0, 0, 0, 0, 0, 0, 0, 0, 0, 0, 0, 0, 0, 0, 0, 0, 0, 0, 0, 0, 0, 0, 0, 0, 1, 1, 1, 1, 1, 0, 0, 0, 0, 0, 0, 0, 0, 0, 0, 0, 0, 0, 0, 0, 0, 0, 0, 0, 0, 0, 0, 0, 0, 0, 0, 0, 0, 0, 0, 0, 0, 0, 0, 0, 0, 0, 0, 0, 0, 0, 0, 0, 0, 0, 0, 0, 0, 0, 0, 0, 0, 0, 0, 0, 0, 0, 0, 0, 0, 0, 0, 0, 0, 0, 0, 0, 0, 0, 0, 0, 0, 0, 0, 0, 0, 0, 0, 0, 0, 0, 0, 0, 0, 0, 0, 0, 0, 0, 0, 0, 0, 0, 0, 0, 0, 0, 0, 0, 0, 0, 0, 0, 0, 0, 0, 0, 0, 0, 0, 0, 0, 0, 0, 0, 0, 0, 0, 0, 0, 0, 0, 0, 0, 0, 0, 0, 0, 0, 0, 0, 0, 0, 0, 0, 0, 0, 0, 0, 0, 0, 0, 0, 0, 0, 0, 0, 0, 0, 0, 0, 0, 0, 0, 0, 0, 0, 0, 0, 0, 0, 0, 0, 0, 0, 0, 0, 0, 0, 0, 0, 0, 0, 0, 0, 0, 0, 0, 0, 0, 0, 0, 0, 0, 0, 0, 0, 0, 0, 0, 0, 0, 0, 0, 0, 0, 0, 0, 0, 0, 0, 0, 0, 0, 0, 1, 1, 1, 1, 1, 1, 1, 1, 0, 0, 0, 0, 0, 0, 0, 0, 0, 0, 0, 0, 0, 0, 0, 0, 0, 0, 0, 0, 0, 0, 0, 0, 0, 0, 0, 0, 0, 0, 0, 0, 0, 0, 0, 0, 0, 0, 0, 0, 0, 0, 0, 0, 1, 1, 1, 1, 0, 0, 0, 0, 0, 0, 0, 0, 0, 0, 0, 0, 0, 0, 0, 0, 0, 0, 0, 0, 0, 0, 0, 0, 0, 0, 0, 0, 0, 0, 0, 0, 0, 0, 0, 0, 0, 0, 0, 0, 0, 1, 0, 0, 0, 0, 0, 0, 0, 0, 0, 0, 0, 0, 0, 0, 0, 0, 0, 0, 0, 0, 0, 0, 0, 0, 0, 0, 0, 0, 0, 0, 0, 0, 0, 0, 0, 0, 0, 0, 0, 0, 0, 0, 0, 0, 0, 0, 0, 0, 0, 0, 0, 0, 0, 0, 0, 0, 0, 0, 0, 0, 0, 0, 0, 0, 0, 0, 0, 0, 0, 0, 0, 0, 0, 0, 0, 0, 0, 0, 0, 0, 0, 0, 0, 0, 0, 0, 0, 0, 0, 0, 1, 0, 0, 0, 0, 0, 0, 0, 0, 0, 0, 0, 0, 0, 0, 0, 0, 0, 0, 0, 0, 0, 0, 0, 0, 0, 0, 0, 0, 0, 0, 0, 0, 0, 0, 0, 0, 0, 0, 0, 0, 0, 1, 1, 0, 0, 0, 0, 0, 0, 0, 0, 0, 0, 0, 0, 1, 0, 0, 0, 0, 0, 0, 0, 0, 0, 0, 0, 0, 0, 0, 0, 0, 0, 0, 0, 0, 0, 0, 0, 0, 0, 0, 0, 0, 0, 0, 0, 0, 0, 0, 0, 0, 0, 0, 0, 0, 0, 0, 0, 0, 0, 0, 0, 0, 0, 0, 0, 0, 0, 0, 0, 0, 0, 0, 0, 0, 0, 0, 0, 0, 0, 0, 0, 0, 0, 0, 0, 0, 0, 0, 0, 0, 0, 0, 0, 0, 0, 0, 0, 0, 0, 0, 0, 0, 0, 0, 0, 0, 0, 0, 0, 0, 0, 0, 0, 0, 0, 0, 0, 0, 0, 0, 0, 0, 0, 0, 0, 0, 0, 0, 0, 0, 0, 0, 0, 0, 0, 0, 0, 0, 0, 0, 0, 0, 0, 0, 0, 0, 1, 1, 1, 1, 1, 1, 1, 1, 0, 0, 0, 0, 0, 0, 0, 0, 0, 0, 0, 0, 0, 0, 0, 0, 0, 0, 0, 0, 0, 0, 0, 0, 0, 0, 0, 0, 0, 0, 0, 0, 0, 0, 0, 0, 0, 0, 0, 0, 0, 0, 0, 0, 0, 0, 0, 0, 0, 0, 0, 0])
_uv = me_cube_002.uv_layers.new(name='UVTex')
_uv.uv.foreach_set('vector', [0.853, 0.1731, 0.853, 0.159, 0.9441, 0.159, 0.9441, 0.1731, 0.853, 0.2001, 0.853, 0.1731, 0.9441, 0.1731, 0.9441, 0.2001, 0.853, 0.159, 0.853, 0.1319, 0.9441, 0.1319, 0.9441, 0.159, 0.9003, 0.9273, 0.9003, 0.9805, 0.8271, 0.9805, 0.8271, 0.9273, 0.8243, 0.8413, 0.8243, 0.8926, 0.895, 0.8926, 0.895, 0.8413, 0.895, 0.8413, 0.895, 0.8926, 0.9143, 0.8926, 0.9091, 0.8413, 0.9003, 0.9805, 0.9003, 0.9273, 0.9149, 0.9273, 0.9202, 0.9805, 0.9202, 0.9805, 0.9149, 0.9273, 0.9424, 0.9273, 0.9627, 0.9844, 0.9091, 0.8413, 0.9143, 0.8926, 0.9552, 0.8963, 0.9357, 0.8413, 0.9357, 0.8413, 0.9552, 0.8963, 0.9851, 0.9023, 0.9587, 0.8413, 0.9627, 0.9844, 0.9424, 0.9273, 0.9663, 0.9273, 0.9936, 0.9906, 0.9851, 0.9023, 0.9587, 0.8413, 0.9587, 0.8413, 0.9851, 0.9023, 0.8243, 0.8926, 0.8243, 0.8413, 0.7784, 0.8413, 0.7784, 0.8926, 0.8271, 0.9273, 0.8271, 0.9805, 0.7794, 0.9805, 0.7794, 0.9273, 0.7784, 0.8926, 0.7784, 0.8413, 0.752, 0.8413, 0.752, 0.8926, 0.752, 0.8926, 0.752, 0.8413, 0.742, 0.8413, 0.742, 0.8883, 0.742, 0.8883, 0.742, 0.8413, 0.6978, 0.8413, 0.6978, 0.8883, 0.3265, 0.2867, 0.2063, 0.2867, 0.2063, 0.2715, 0.3592, 0.2715, 0.3534, 0.2986, 0.3265, 0.2867, 0.3592, 0.2715, 0.3827, 0.2818, 0.3534, 0.03347, 0.4251, 0.02935, 0.4305, 0.03859, 0.3827, 0.0502, 0.4251, 0.3027, 0.3534, 0.2986, 0.3827, 0.2818, 0.4305, 0.2934, 0.4251, 0.02935, 0.5501, 0.01335, 0.547, 0.02367, 0.4305, 0.03859, 0.5501, 0.3187, 0.4251, 0.3027, 0.4305, 0.2934, 0.547, 0.3084, 0.9057, 0.07902, 0.987, 0.1231, 0.9687, 0.1285, 0.8786, 0.07917, 0.987, 0.2089, 0.9057, 0.253, 0.8786, 0.2528, 0.9687, 0.2035, 0.9057, 0.253, 0.7944, 0.3089, 0.7756, 0.3024, 0.8786, 0.2528, 0.7944, 0.02314, 0.9057, 0.07902, 0.8786, 0.07917, 0.7756, 0.02965, 0.7421, 0.01554, 0.7944, 0.02314, 0.7756, 0.02965, 0.7269, 0.02571, 0.7944, 0.3089, 0.7421, 0.3165, 0.7269, 0.3063, 0.7756, 0.3024, 0.5089, 0.5864, 0.5913, 0.5897, 0.5913, 0.5602, 0.5089, 0.5602, 0.5805, 0.4028, 0.4988, 0.3996, 0.4988, 0.3736, 0.5805, 0.3736, 0.6521, 0.4088, 0.5805, 0.4028, 0.5805, 0.3736, 0.6352, 0.3741, 0.5913, 0.5897, 0.6635, 0.5957, 0.6464, 0.5608, 0.5913, 0.5602, 0.3018, 0.3954, 0.2093, 0.3954, 0.2093, 0.37, 0.3018, 0.3694, 0.2077, 0.5876, 0.3011, 0.5876, 0.3011, 0.5614, 0.2077, 0.5619, 0.2093, 0.3954, 0.1713, 0.3949, 0.1713, 0.3694, 0.2093, 0.37, 0.1694, 0.5871, 0.2077, 0.5876, 0.2077, 0.5619, 0.1694, 0.5619, 0.1713, 0.3949, 0.1527, 0.3856, 0.1527, 0.37, 0.1713, 0.3694, 0.8786, 0.2441, 0.8649, 0.2021, 0.9474, 0.2021, 0.8649, 0.1299, 0.8786, 0.08791, 0.9474, 0.1299, 0.7269, 0.03092, 0.7756, 0.03774, 0.7756, 0.1123, 0.7269, 0.1123, 0.7269, 0.3011, 0.7269, 0.2197, 0.7756, 0.2197, 0.7756, 0.2943, 0.4988, 0.3996, 0.4601, 0.3996, 0.4601, 0.3736, 0.4988, 0.3736, 0.5089, 0.5864, 0.5089, 0.5602, 0.4698, 0.5602, 0.4698, 0.5864, 0.821, 0.2197, 0.8786, 0.2441, 0.7756, 0.2943, 0.7756, 0.2197, 0.821, 0.2197, 0.7756, 0.2943, 0.821, 0.2197, 0.8649, 0.2021, 0.8786, 0.2441, 0.821, 0.1123, 0.7756, 0.03774, 0.8786, 0.08791, 0.8649, 0.1299, 0.821, 0.1123, 0.8786, 0.08791, 0.821, 0.1123, 0.7756, 0.1123, 0.7756, 0.03774, 0.5078, 0.6019, 0.5286, 0.6326, 0.5441, 0.6326, 0.5441, 0.6019, 0.5078, 0.6019, 0.4687, 0.6019, 0.4687, 0.6329, 0.5078, 0.6326, 0.4988, 0.4241, 0.4988, 0.4544, 0.4601, 0.4548, 0.4601, 0.4241, 0.5078, 0.6326, 0.4687, 0.6329, 0.4688, 0.6843, 0.5109, 0.6492, 0.5284, 0.6492, 0.5286, 0.6326, 0.5078, 0.6326, 0.5109, 0.6492, 0.8131, 0.1972, 0.81, 0.1946, 0.81, 0.1375, 0.8131, 0.1348, 0.5476, 0.4459, 0.5348, 0.4544, 0.5348, 0.4241, 0.5697, 0.4241, 0.5441, 0.6326, 0.557, 0.624, 0.5792, 0.6019, 0.5441, 0.6019, 0.7754, 0.2124, 0.7275, 0.2126, 0.7275, 0.1194, 0.7754, 0.1196, 0.7468, 0.452, 0.7468, 0.4234, 0.7564, 0.4234, 0.7599, 0.452, 0.832, 0.452, 0.7599, 0.452, 0.7564, 0.4234, 0.8357, 0.4234, 0.8453, 0.4234, 0.8453, 0.452, 0.832, 0.452, 0.8357, 0.4234, 0.3299, 0.6636, 0.4557, 0.6558, 0.4557, 0.6636, 0.7457, 0.4595, 0.7468, 0.452, 0.7599, 0.452, 0.8453, 0.452, 0.8464, 0.4595, 0.832, 0.452, 0.9122, 0.288, 0.9257, 0.288, 0.9257, 0.3128, 0.9122, 0.3128, 0.4044, 0.702, 0.3928, 0.702, 0.3928, 0.7277, 0.4044, 0.7277, 0.9122, 0.3128, 0.9257, 0.3128, 0.9417, 0.3237, 0.8962, 0.3237, 0.5859, 0.5153, 0.5724, 0.5153, 0.5565, 0.5261, 0.6018, 0.5261, 0.8962, 0.3237, 0.8432, 0.3196, 0.9122, 0.3128, 0.1723, 0.8186, 0.2737, 0.8186, 0.2737, 0.8021, 0.1723, 0.8021, 0.6018, 0.5261, 0.6544, 0.522, 0.5859, 0.5153, 0.5238, 0.2019, 0.5238, 0.2704, 0.5093, 0.2704, 0.5093, 0.2019, 0.9257, 0.3128, 0.9947, 0.3196, 0.9417, 0.3237, 0.5072, 0.8099, 0.5072, 0.814, 0.4419, 0.8186, 0.9306, 0.4691, 0.9909, 0.4691, 0.9747, 0.4637, 0.9354, 0.4637, 0.9909, 0.3551, 0.9306, 0.3551, 0.9354, 0.3605, 0.9747, 0.3605, 0.04198, 0.7596, 0.05675, 0.7596, 0.05675, 0.7405, 0.276, 0.7596, 0.2612, 0.7405, 0.2612, 0.7596, 0.4757, 0.2566, 0.44, 0.2566, 0.44, 0.2806, 0.4757, 0.2806, 0.4506, 0.7216, 0.4506, 0.7216, 0.4468, 0.7216, 0.4468, 0.7216, 0.4468, 0.7216, 0.4468, 0.7216, 0.4468, 0.7272, 0.4468, 0.7272, 0.6978, 0.8757, 0.6931, 0.878, 0.6931, 0.8833, 0.6978, 0.8883, 0.5397, 0.7948, 0.5327, 0.7925, 0.5327, 0.7902, 0.5397, 0.7868, 0.2063, 0.2867, 0.1936, 0.2822, 0.1936, 0.2784, 0.2063, 0.2752, 0.2063, 0.06057, 0.1993, 0.05538, 0.1993, 0.04776, 0.2063, 0.04533, 0.5397, 0.7868, 0.5327, 0.7902, 0.5327, 0.7925, 0.5397, 0.7948, 0.696, 0.976, 0.6911, 0.9708, 0.6911, 0.9653, 0.696, 0.963, 0.1941, 0.3149, 0.04598, 0.3146, 0.04255, 0.3051, 0.1941, 0.3073, 0.5327, 0.7902, 0.4512, 0.7281, 0.4512, 0.7321, 0.5327, 0.7925, 0.6911, 0.9747, 0.6333, 0.9288, 0.6346, 0.9261, 0.6911, 0.9692, 0.6931, 0.878, 0.6386, 0.8363, 0.6373, 0.839, 0.6931, 0.8833, 0.6911, 0.9669, 0.6346, 0.925, 0.6346, 0.9222, 0.6911, 0.9653, 0.2043, 0.3367, 0.05268, 0.3389, 0.05611, 0.3294, 0.2043, 0.3291, 0.6356, 0.832, 0.6356, 0.8357, 0.6356, 0.8397, 0.6373, 0.839, 0.6316, 0.9216, 0.6342, 0.9216, 0.6346, 0.925, 0.6316, 0.9257, 0.0374, 0.05675, 0.0374, 0.04533, 0.04201, 0.04755, 0.0374, 0.05675, 0.4506, 0.7272, 0.4468, 0.7272, 0.4468, 0.7331, 0.4512, 0.7321, 0.6382, 0.832, 0.6356, 0.832, 0.6373, 0.839, 0.6386, 0.8363, 0.6316, 0.9177, 0.6342, 0.9177, 0.6346, 0.9222, 0.6333, 0.925, 0.4506, 0.7216, 0.4506, 0.7272, 0.4512, 0.7321, 0.4512, 0.7281, 0.4506, 0.7272, 0.4506, 0.7216, 0.4512, 0.7281, 0.4512, 0.7321, 0.04201, 0.2845, 0.0374, 0.2753, 0.04544, 0.2749, 0.04201, 0.04755, 0.04544, 0.05707, 0.0374, 0.05675, 0.6978, 0.8413, 0.742, 0.8413, 0.7517, 0.8307, 0.7119, 0.8307, 0.9306, 0.4691, 0.9306, 0.3551, 0.917, 0.3608, 0.917, 0.4634, 0.7418, 0.9273, 0.696, 0.9273, 0.7105, 0.9164, 0.7518, 0.9164, 0.7521, 0.9273, 0.7418, 0.9273, 0.7518, 0.9164, 0.761, 0.9164, 0.742, 0.8413, 0.752, 0.8413, 0.7606, 0.8307, 0.7517, 0.8307, 0.752, 0.8413, 0.7784, 0.8413, 0.7843, 0.8307, 0.7606, 0.8307, 0.7794, 0.9273, 0.7521, 0.9273, 0.761, 0.9164, 0.7856, 0.9164, 0.8271, 0.9273, 0.7794, 0.9273, 0.7856, 0.9164, 0.8285, 0.9164, 0.7784, 0.8413, 0.8243, 0.8413, 0.8257, 0.8307, 0.7843, 0.8307, 0.9587, 0.8413, 0.9587, 0.8413, 0.9441, 0.8307, 0.9441, 0.8307, 0.9663, 0.9273, 0.9424, 0.9273, 0.9303, 0.9164, 0.9511, 0.9164, 0.9357, 0.8413, 0.9587, 0.8413, 0.9441, 0.8307, 0.924, 0.8307, 0.9424, 0.9273, 0.9149, 0.9273, 0.907, 0.9164, 0.9303, 0.9164, 0.9091, 0.8413, 0.9357, 0.8413, 0.924, 0.8307, 0.9015, 0.8307, 0.9149, 0.9273, 0.9003, 0.9273, 0.8944, 0.9164, 0.907, 0.9164, 0.895, 0.8413, 0.9091, 0.8413, 0.9015, 0.8307, 0.8894, 0.8307, 0.8243, 0.8413, 0.895, 0.8413, 0.8894, 0.8307, 0.8257, 0.8307, 0.9003, 0.9273, 0.8271, 0.9273, 0.8285, 0.9164, 0.8944, 0.9164, 0.6018, 0.5261, 0.5565, 0.5261, 0.5565, 0.5334, 0.6018, 0.5334, 0.3742, 0.5268, 0.3857, 0.5268, 0.3857, 0.5343, 0.3742, 0.5343, 0.8962, 0.3237, 0.9417, 0.3237, 0.9417, 0.3311, 0.8962, 0.3311, 0.4044, 0.739, 0.3928, 0.739, 0.3928, 0.7466, 0.4044, 0.7466, 0.5238, 0.2019, 0.5093, 0.2019, 0.5093, 0.143, 0.5238, 0.143, 0.7952, 0.2124, 0.81, 0.1946, 0.8131, 0.1972, 0.7954, 0.2167, 0.81, 0.1375, 0.7952, 0.1196, 0.7953, 0.1153, 0.8131, 0.1348, 0.5286, 0.6326, 0.5078, 0.6019, 0.5078, 0.6326, 0.8548, 0.452, 0.8453, 0.452, 0.8453, 0.4234, 0.8548, 0.4234, 0.8453, 0.452, 0.8548, 0.452, 0.8464, 0.4595, 0.9046, 0.3691, 0.8392, 0.3738, 0.8392, 0.3438, 0.9046, 0.3438, 0.8643, 0.4234, 0.8392, 0.3738, 0.9046, 0.3691, 0.8643, 0.4234, 0.8453, 0.4234, 0.8357, 0.4234, 0.8392, 0.3738, 0.6876, 0.3691, 0.6876, 0.3438, 0.7529, 0.3438, 0.7529, 0.3738, 0.7468, 0.4234, 0.7289, 0.4234, 0.6876, 0.3691, 0.7529, 0.3738, 0.7468, 0.4234, 0.7529, 0.3738, 0.7564, 0.4234, 0.918, 0.638, 0.9051, 0.638, 0.908, 0.647, 0.4557, 0.6558, 0.3299, 0.6636, 0.3333, 0.6558, 0.9051, 0.638, 0.918, 0.638, 0.918, 0.6036, 0.9051, 0.6036, 0.7954, 0.2167, 0.8131, 0.1972, 0.8131, 0.2167, 0.8131, 0.2167, 0.8131, 0.1972, 0.8277, 0.2145, 0.8131, 0.1153, 0.8277, 0.1175, 0.8131, 0.1348, 0.8131, 0.1153, 0.8131, 0.1348, 0.7953, 0.1153, 0.5193, 0.471, 0.5019, 0.471, 0.4988, 0.4544, 0.5193, 0.4544, 0.4988, 0.4241, 0.5193, 0.4544, 0.4988, 0.4544, 0.4988, 0.4241, 0.5348, 0.4241, 0.5348, 0.4544, 0.5193, 0.4544, 0.5019, 0.471, 0.4602, 0.5057, 0.4601, 0.4548, 0.4988, 0.4544, 0.5072, 0.9661, 0.5072, 0.97, 0.4419, 0.9616, 0.1175, 0.37, 0.1527, 0.3856, 0.03135, 0.3856, 0.03135, 0.37, 0.1175, 0.37, 0.03135, 0.3856, 0.1175, 0.37, 0.1527, 0.37, 0.1527, 0.3856, 0.3149, 0.2675, 0.3149, 0.2557, 0.3592, 0.2675, 0.05773, 0.7405, 0.05243, 0.7405, 0.05306, 0.7264, 0.05675, 0.7405, 0.06973, 0.7405, 0.05306, 0.7264, 0.5697, 0.4241, 0.6352, 0.4246, 0.6521, 0.4593, 0.5792, 0.6019, 0.6624, 0.6374, 0.6453, 0.6024, 0.9687, 0.1583, 0.987, 0.1231, 0.987, 0.2089, 0.9687, 0.1583, 0.9687, 0.1285, 0.987, 0.1231, 0.9687, 0.2035, 0.9687, 0.1738, 0.987, 0.2089, 0.9687, 0.1738, 0.9687, 0.1583, 0.987, 0.2089, 0.06965, 0.7405, 0.05773, 0.7405, 0.05306, 0.7264, 0.2063, 0.2675, 0.2063, 0.2557, 0.3149, 0.2557, 0.3149, 0.2675, 0.2063, 0.2557, 0.2063, 0.2489, 0.3149, 0.2489, 0.3149, 0.2557, 0.08355, 0.7405, 0.06965, 0.7405, 0.05306, 0.7264, 0.3149, 0.2489, 0.2063, 0.2489, 0.2063, 0.2411, 0.3149, 0.2411, 0.3149, 0.201, 0.3149, 0.2411, 0.2063, 0.2411, 0.2063, 0.201, 0.06973, 0.7405, 0.07606, 0.7405, 0.05306, 0.7264, 0.07606, 0.7405, 0.08355, 0.7405, 0.05306, 0.7264, 0.6916, 0.8446, 0.6947, 0.8413, 0.6382, 0.832, 0.6405, 0.8329, 0.6948, 0.8446, 0.6405, 0.8292, 0.6916, 0.8446, 0.6947, 0.8451, 0.6947, 0.8413, 0.1894, 0.05675, 0.04426, 0.04533, 0.1977, 0.04533, 0.6947, 0.9283, 0.6916, 0.9278, 0.6947, 0.9244, 0.198, 0.05675, 0.04426, 0.05675, 0.04426, 0.04533, 0.04426, 0.2319, 0.04426, 0.2753, 0.0374, 0.2753, 0.04426, 0.2753, 0.04426, 0.2319, 0.198, 0.2319, 0.198, 0.2753, 0.04426, 0.05675, 0.04426, 0.1026, 0.0374, 0.05675, 0.04426, 0.1026, 0.04426, 0.05675, 0.198, 0.05675, 0.198, 0.1026, 0.04426, 0.1026, 0.04426, 0.1102, 0.0374, 0.05675, 0.04426, 0.1102, 0.04426, 0.1026, 0.198, 0.1026, 0.198, 0.1102, 0.04426, 0.2319, 0.04426, 0.2256, 0.198, 0.2256, 0.198, 0.2319, 0.198, 0.1123, 0.2063, 0.1123, 0.2063, 0.2234, 0.198, 0.2234, 0.3637, 0.2397, 0.3637, 0.2436, 0.3735, 0.2436, 0.3735, 0.2397, 0.3637, 0.2358, 0.3637, 0.2397, 0.3735, 0.2397, 0.3735, 0.2358, 0.3735, 0.2397, 0.3735, 0.2436, 0.3832, 0.2436, 0.3832, 0.2397, 0.393, 0.2202, 0.393, 0.2241, 0.4028, 0.2241, 0.4028, 0.2202, 0.4028, 0.228, 0.4028, 0.2319, 0.4126, 0.2319, 0.4126, 0.228, 0.4028, 0.2241, 0.4028, 0.228, 0.4126, 0.228, 0.4126, 0.2241, 0.4028, 0.2202, 0.4028, 0.2241, 0.4126, 0.2241, 0.4126, 0.2202, 0.4126, 0.2397, 0.4126, 0.2436, 0.4224, 0.2436, 0.4224, 0.2397, 0.4126, 0.2358, 0.4126, 0.2397, 0.4224, 0.2397, 0.4224, 0.2358, 0.4126, 0.2319, 0.4126, 0.2358, 0.4224, 0.2358, 0.4224, 0.2319, 0.4126, 0.228, 0.4126, 0.2319, 0.4224, 0.2319, 0.4224, 0.228, 0.4126, 0.2241, 0.4126, 0.228, 0.4224, 0.228, 0.4224, 0.2241, 0.4126, 0.2202, 0.4126, 0.2241, 0.4224, 0.2241, 0.4224, 0.2202, 0.9064, 0.7799, 0.9477, 0.7799, 0.9477, 0.7424, 0.8651, 0.7799, 0.9064, 0.7799, 0.9477, 0.7424, 0.8239, 0.7799, 0.8651, 0.7799, 0.9477, 0.7424, 0.8579, 0.7163, 0.7874, 0.6949, 0.9284, 0.6949, 0.9284, 0.7163, 0.9049, 0.7163, 0.9284, 0.6949, 0.8109, 0.7163, 0.7874, 0.7163, 0.7874, 0.6949, 0.9049, 0.7163, 0.8814, 0.7163, 0.9284, 0.6949, 0.8344, 0.7163, 0.8109, 0.7163, 0.7874, 0.6949, 0.8814, 0.7163, 0.8579, 0.7163, 0.9284, 0.6949, 0.8579, 0.7163, 0.8344, 0.7163, 0.7874, 0.6949, 0.9747, 0.4121, 0.9354, 0.3605, 0.9354, 0.4637, 0.9747, 0.4637, 0.9747, 0.4465, 0.9354, 0.4637, 0.9747, 0.3777, 0.9747, 0.3605, 0.9354, 0.3605, 0.9747, 0.4465, 0.9747, 0.4293, 0.9354, 0.4637, 0.9747, 0.3949, 0.9747, 0.3777, 0.9354, 0.3605, 0.9747, 0.4293, 0.9747, 0.4121, 0.9354, 0.4637, 0.9747, 0.4121, 0.9747, 0.3949, 0.9354, 0.3605, 0.2296, 0.7264, 0.1943, 0.7264, 0.1929, 0.7405, 0.7521, 0.9697, 0.7794, 0.9273, 0.7794, 0.9805, 0.7521, 0.9697, 0.7521, 0.9273, 0.7794, 0.9273, 0.7521, 0.9273, 0.7521, 0.9697, 0.7418, 0.9383, 0.7418, 0.9273, 0.7418, 0.9273, 0.7418, 0.9383, 0.7196, 0.9572, 0.696, 0.9273, 0.696, 0.9273, 0.7196, 0.9572, 0.6974, 0.976, 0.696, 0.976, 0.2063, 0.04533, 0.2102, 0.04533, 0.2144, 0.06057, 0.2063, 0.06057, 0.03699, 0.5762, 0.02821, 0.5778, 0.03464, 0.5778, 0.02821, 0.5778, 0.03699, 0.5762, 0.05797, 0.5619, 0.02821, 0.5619, 0.2472, 0.07737, 0.2063, 0.07737, 0.2063, 0.06448, 0.2435, 0.06448, 0.2063, 0.07737, 0.2472, 0.07737, 0.249, 0.08366, 0.2063, 0.08366, 0.2511, 0.09109, 0.2063, 0.09109, 0.2063, 0.08366, 0.249, 0.08366, 0.2493, 0.1281, 0.2063, 0.1281, 0.2063, 0.09109, 0.2511, 0.09109, 0.3637, 0.228, 0.3709, 0.228, 0.3709, 0.2241, 0.3637, 0.2241, 0.3637, 0.2241, 0.3709, 0.2241, 0.3671, 0.2202, 0.3637, 0.2202, 0.3832, 0.2397, 0.3803, 0.2375, 0.3735, 0.2397, 0.3735, 0.2397, 0.3803, 0.2375, 0.3774, 0.2358, 0.3735, 0.2358, 0.393, 0.2397, 0.385, 0.2397, 0.389, 0.24, 0.393, 0.2404, 0.393, 0.2436, 0.393, 0.2404, 0.389, 0.24, 0.3832, 0.2436, 0.3832, 0.2436, 0.389, 0.24, 0.385, 0.2397, 0.393, 0.2241, 0.3879, 0.2241, 0.3905, 0.2256, 0.393, 0.2271, 0.3879, 0.2241, 0.393, 0.2241, 0.393, 0.2202, 0.3839, 0.2202, 0.393, 0.2397, 0.393, 0.2404, 0.4028, 0.2423, 0.4028, 0.2397, 0.393, 0.2404, 0.393, 0.2436, 0.4028, 0.2436, 0.4028, 0.2423, 0.4011, 0.2319, 0.4028, 0.2319, 0.4028, 0.228, 0.3947, 0.228, 0.393, 0.2241, 0.393, 0.2271, 0.3939, 0.2275, 0.4028, 0.2241, 0.4028, 0.2241, 0.3939, 0.2275, 0.3947, 0.228, 0.4028, 0.228, 0.4028, 0.2397, 0.4028, 0.2423, 0.4061, 0.241, 0.4093, 0.2397, 0.4126, 0.2397, 0.4093, 0.2397, 0.4061, 0.241, 0.4126, 0.2436, 0.4126, 0.2436, 0.4061, 0.241, 0.4028, 0.2423, 0.4028, 0.2436, 0.4093, 0.2397, 0.4126, 0.2397, 0.4126, 0.2358, 0.4065, 0.2358, 0.4028, 0.2319, 0.4028, 0.2327, 0.4047, 0.2343, 0.4126, 0.2319, 0.4126, 0.2319, 0.4047, 0.2343, 0.4065, 0.2358, 0.4126, 0.2358, 0.7001, 0.7799, 0.7146, 0.7799, 0.7001, 0.7424, 0.7215, 0.5253, 0.7215, 0.5137, 0.7152, 0.5021, 0.7152, 0.5326, 0.7215, 0.5369, 0.7215, 0.5253, 0.7152, 0.5326, 0.7215, 0.5137, 0.7215, 0.5021, 0.7152, 0.5021, 0.9735, 0.5137, 0.9735, 0.5253, 0.9797, 0.5326, 0.9797, 0.5021, 0.9735, 0.5021, 0.9735, 0.5137, 0.9797, 0.5021, 0.9735, 0.5253, 0.9735, 0.5369, 0.9797, 0.5326, 0.7215, 0.5622, 0.7215, 0.5495, 0.7152, 0.5326, 0.7152, 0.5977, 0.7215, 0.5748, 0.7215, 0.5622, 0.7152, 0.5977, 0.7215, 0.5495, 0.7215, 0.5369, 0.7152, 0.5326, 0.9735, 0.5495, 0.9735, 0.5622, 0.9797, 0.5977, 0.9797, 0.5326, 0.9735, 0.5369, 0.9735, 0.5495, 0.9797, 0.5326, 0.9735, 0.5622, 0.9735, 0.5748, 0.9797, 0.5977, 0.9539, 0.5748, 0.9343, 0.5748, 0.918, 0.5977, 0.9797, 0.5977, 0.9735, 0.5748, 0.9539, 0.5748, 0.9797, 0.5977, 0.9343, 0.5748, 0.9147, 0.5748, 0.918, 0.5977, 0.7411, 0.5748, 0.7215, 0.5748, 0.7152, 0.5977, 0.1738, 0.6136, 0.1738, 0.6235, 0.2161, 0.6235, 0.2161, 0.6136, 0.1738, 0.6036, 0.1738, 0.6136, 0.2161, 0.6136, 0.2161, 0.6036, 0.1738, 0.5936, 0.1738, 0.6036, 0.2161, 0.6036, 0.2161, 0.5936, 0.2161, 0.6036, 0.2161, 0.6136, 0.2584, 0.6136, 0.2584, 0.6036, 0.2161, 0.5936, 0.2161, 0.6036, 0.2584, 0.6036, 0.2584, 0.5936, 0.2584, 0.5936, 0.2584, 0.6036, 0.3007, 0.6036, 0.3007, 0.5936, 0.1785, 0.4103, 0.1785, 0.4004, 0.2204, 0.4004, 0.2204, 0.4103, 0.1785, 0.4202, 0.1785, 0.4103, 0.2204, 0.4103, 0.2204, 0.4202, 0.1785, 0.4301, 0.1785, 0.4202, 0.2204, 0.4202, 0.2204, 0.4301, 0.2204, 0.4103, 0.2204, 0.4004, 0.2623, 0.4004, 0.2623, 0.4103, 0.2204, 0.4202, 0.2204, 0.4103, 0.2623, 0.4103, 0.2623, 0.4202, 0.2204, 0.4301, 0.2204, 0.4202, 0.2623, 0.4202, 0.2623, 0.4301, 0.2623, 0.4103, 0.2623, 0.4004, 0.3043, 0.4004, 0.3043, 0.4103, 0.2623, 0.4202, 0.2623, 0.4103, 0.3043, 0.4103, 0.3043, 0.4202, 0.2623, 0.4301, 0.2623, 0.4202, 0.3043, 0.4202, 0.3043, 0.4301, 0.1738, 0.6453, 0.1739, 0.6562, 0.2162, 0.6562, 0.2162, 0.6453, 0.1738, 0.6344, 0.1738, 0.6453, 0.2162, 0.6453, 0.2161, 0.6344, 0.1738, 0.6235, 0.1738, 0.6344, 0.2161, 0.6344, 0.2161, 0.6235, 0.2585, 0.6453, 0.2585, 0.6562, 0.3008, 0.6562, 0.3008, 0.6453, 0.1785, 0.4409, 0.1785, 0.4301, 0.2204, 0.4301, 0.2204, 0.4409, 0.1785, 0.4517, 0.1785, 0.4409, 0.2204, 0.4409, 0.2205, 0.4517, 0.1786, 0.4625, 0.1785, 0.4517, 0.2205, 0.4517, 0.2205, 0.4625, 0.2204, 0.4409, 0.2204, 0.4301, 0.2623, 0.4301, 0.2624, 0.4409, 0.2205, 0.4517, 0.2204, 0.4409, 0.2624, 0.4409, 0.2624, 0.4517, 0.2205, 0.4625, 0.2205, 0.4517, 0.2624, 0.4517, 0.2624, 0.4625, 0.2624, 0.4409, 0.2623, 0.4301, 0.3043, 0.4301, 0.3043, 0.4409, 0.2624, 0.4517, 0.2624, 0.4409, 0.3043, 0.4409, 0.3043, 0.4517, 0.2624, 0.4625, 0.2624, 0.4517, 0.3043, 0.4517, 0.3044, 0.4625, 0.412, 0.1204, 0.4171, 0.1204, 0.4171, 0.1075, 0.412, 0.1075, 0.4068, 0.1204, 0.412, 0.1204, 0.412, 0.1075, 0.4068, 0.1075, 0.4017, 0.1204, 0.4068, 0.1204, 0.4068, 0.1075, 0.4017, 0.1075, 0.412, 0.1075, 0.4171, 0.1075, 0.4171, 0.09462, 0.412, 0.09462, 0.4068, 0.1075, 0.412, 0.1075, 0.412, 0.09462, 0.4068, 0.09462, 0.4017, 0.1075, 0.4068, 0.1075, 0.4068, 0.09462, 0.4017, 0.09462, 0.412, 0.09462, 0.4171, 0.09462, 0.4171, 0.08174, 0.412, 0.08174, 0.4068, 0.09462, 0.412, 0.09462, 0.412, 0.08174, 0.4068, 0.08174, 0.4017, 0.09462, 0.4068, 0.09462, 0.4068, 0.08174, 0.4017, 0.08174, 0.3899, 0.09462, 0.4017, 0.09462, 0.4017, 0.08174, 0.3899, 0.08174, 0.5961, 0.9354, 0.5961, 0.9371, 0.545, 0.9387, 0.5473, 0.9338, 0.5961, 0.9338, 0.5961, 0.9354, 0.5473, 0.9338, 0.5961, 0.9371, 0.5961, 0.9388, 0.545, 0.9387, 0.5961, 0.8824, 0.5961, 0.8961, 0.5313, 0.9097, 0.5193, 0.8985, 0.5961, 0.8688, 0.5961, 0.8824, 0.5193, 0.8985, 0.5961, 0.8961, 0.5961, 0.9097, 0.5313, 0.9097, 0.5961, 0.9177, 0.5961, 0.9258, 0.5473, 0.9338, 0.5313, 0.9097, 0.5961, 0.9258, 0.5961, 0.9338, 0.5473, 0.9338, 0.5961, 0.9479, 0.5961, 0.957, 0.5261, 0.9387, 0.545, 0.9387, 0.5961, 0.9388, 0.5961, 0.9479, 0.545, 0.9387, 0.5961, 0.957, 0.5961, 0.9661, 0.5261, 0.9387, 0.8464, 0.5231, 0.8136, 0.4998, 0.8034, 0.5231, 0.8034, 0.5231, 0.8362, 0.5464, 0.8464, 0.5231, 0.912, 0.5696, 0.8792, 0.5464, 0.869, 0.5696, 0.8362, 0.5464, 0.8034, 0.5231, 0.7931, 0.5464, 0.7931, 0.5464, 0.8259, 0.5696, 0.8362, 0.5464, 0.9009, 0.5464, 0.8898, 0.5231, 0.8681, 0.5231, 0.8681, 0.5231, 0.8792, 0.5464, 0.9009, 0.5464, 0.912, 0.5696, 0.9009, 0.5464, 0.8792, 0.5464, 0.8464, 0.5231, 0.8353, 0.4998, 0.8136, 0.4998, 0.9206, 0.5231, 0.9249, 0.4998, 0.9223, 0.4998, 0.9223, 0.4998, 0.918, 0.5231, 0.9206, 0.5231, 0.9163, 0.5464, 0.9206, 0.5231, 0.918, 0.5231, 0.918, 0.5231, 0.9137, 0.5464, 0.9163, 0.5464, 0.912, 0.5696, 0.9163, 0.5464, 0.9137, 0.5464, 0.918, 0.5231, 0.9223, 0.4998, 0.9197, 0.4998, 0.9197, 0.4998, 0.9154, 0.5231, 0.918, 0.5231, 0.9137, 0.5464, 0.918, 0.5231, 0.9154, 0.5231, 0.9154, 0.5231, 0.9197, 0.4998, 0.917, 0.4998, 0.9154, 0.5231, 0.917, 0.4998, 0.9043, 0.4998, 0.9043, 0.4998, 0.9026, 0.5231, 0.9154, 0.5231, 0.9137, 0.5464, 0.9154, 0.5231, 0.9026, 0.5231, 0.9026, 0.5231, 0.9009, 0.5464, 0.9137, 0.5464, 0.912, 0.5696, 0.9137, 0.5464, 0.9009, 0.5464, 0.9026, 0.5231, 0.9043, 0.4998, 0.8915, 0.4998, 0.8915, 0.4998, 0.8898, 0.5231, 0.9026, 0.5231, 0.9009, 0.5464, 0.9026, 0.5231, 0.8898, 0.5231, 0.8034, 0.5231, 0.8136, 0.4998, 0.8017, 0.4998, 0.8017, 0.4998, 0.7915, 0.5231, 0.8034, 0.5231, 0.7931, 0.5464, 0.8034, 0.5231, 0.7915, 0.5231, 0.7915, 0.5231, 0.7813, 0.5464, 0.7931, 0.5464, 0.7915, 0.5231, 0.8017, 0.4998, 0.7899, 0.4998, 0.7796, 0.5231, 0.778, 0.4998, 0.7757, 0.4998, 0.7757, 0.4998, 0.7773, 0.5231, 0.7796, 0.5231, 0.7813, 0.5464, 0.7796, 0.5231, 0.7773, 0.5231, 0.7773, 0.5231, 0.779, 0.5464, 0.7813, 0.5464, 0.7829, 0.5696, 0.7813, 0.5464, 0.779, 0.5464, 0.7773, 0.5231, 0.7757, 0.4998, 0.7734, 0.4998, 0.7734, 0.4998, 0.775, 0.5231, 0.7773, 0.5231, 0.779, 0.5464, 0.7773, 0.5231, 0.775, 0.5231, 0.775, 0.5231, 0.7734, 0.4998, 0.7711, 0.4998, 0.9685, 0.5231, 0.9685, 0.4998, 0.9497, 0.5231, 0.9497, 0.5231, 0.9497, 0.5464, 0.9685, 0.5231, 0.9685, 0.5464, 0.9685, 0.5231, 0.9497, 0.5464, 0.9497, 0.5464, 0.9497, 0.5696, 0.9685, 0.5464, 0.9685, 0.5696, 0.9685, 0.5464, 0.9497, 0.5696, 0.9497, 0.5464, 0.9497, 0.5231, 0.9309, 0.5464, 0.9309, 0.5464, 0.9309, 0.5696, 0.9497, 0.5464, 0.9497, 0.5696, 0.9497, 0.5464, 0.9309, 0.5696, 0.9309, 0.5696, 0.9309, 0.5464, 0.912, 0.5696, 0.9497, 0.5231, 0.9685, 0.4998, 0.954, 0.4998, 0.954, 0.4998, 0.9352, 0.5231, 0.9497, 0.5231, 0.9309, 0.5464, 0.9497, 0.5231, 0.9352, 0.5231, 0.9352, 0.5231, 0.9163, 0.5464, 0.9309, 0.5464, 0.912, 0.5696, 0.9309, 0.5464, 0.9163, 0.5464, 0.9352, 0.5231, 0.954, 0.4998, 0.9395, 0.4998, 0.9395, 0.4998, 0.9206, 0.5231, 0.9352, 0.5231, 0.9163, 0.5464, 0.9352, 0.5231, 0.9206, 0.5231, 0.9206, 0.5231, 0.9395, 0.4998, 0.9249, 0.4998, 0.7264, 0.5221, 0.7264, 0.5332, 0.7264, 0.5454, 0.7327, 0.538, 0.7264, 0.511, 0.7264, 0.5221, 0.7327, 0.538, 0.739, 0.5305, 0.7264, 0.4998, 0.7264, 0.511, 0.739, 0.5305, 0.7452, 0.5231, 0.7327, 0.538, 0.7264, 0.5454, 0.7264, 0.5575, 0.739, 0.5538, 0.739, 0.5305, 0.7327, 0.538, 0.739, 0.5538, 0.7515, 0.5501, 0.7452, 0.5231, 0.739, 0.5305, 0.7515, 0.5501, 0.7641, 0.5464, 0.739, 0.5538, 0.7264, 0.5575, 0.7264, 0.5696, 0.7452, 0.5696, 0.7515, 0.5501, 0.739, 0.5538, 0.7452, 0.5696, 0.7641, 0.5696, 0.7641, 0.5464, 0.7515, 0.5501, 0.7641, 0.5696, 0.7829, 0.5696, 0.775, 0.5231, 0.7711, 0.4998, 0.7562, 0.4998, 0.7562, 0.4998, 0.7601, 0.5231, 0.775, 0.5231, 0.779, 0.5464, 0.775, 0.5231, 0.7601, 0.5231, 0.7601, 0.5231, 0.7641, 0.5464, 0.779, 0.5464, 0.7829, 0.5696, 0.779, 0.5464, 0.7641, 0.5464, 0.7601, 0.5231, 0.7562, 0.4998, 0.7413, 0.4998, 0.7413, 0.4998, 0.7452, 0.5231, 0.7601, 0.5231, 0.7641, 0.5464, 0.7601, 0.5231, 0.7452, 0.5231, 0.7452, 0.5231, 0.7413, 0.4998, 0.7264, 0.4998, 0.5961, 0.8421, 0.5961, 0.8435, 0.5506, 0.8421, 0.5961, 0.845, 0.5961, 0.8464, 0.5435, 0.8464, 0.5369, 0.814, 0.5665, 0.814, 0.5506, 0.8421, 0.5072, 0.8421, 0.5961, 0.8234, 0.5961, 0.8327, 0.5506, 0.8421, 0.5961, 0.8327, 0.5961, 0.8421, 0.5506, 0.8421, 0.5961, 0.8464, 0.5961, 0.8539, 0.5435, 0.8464, 0.5961, 0.8613, 0.5961, 0.8688, 0.5072, 0.8688, 0.5665, 0.9661, 0.5369, 0.9661, 0.5072, 0.9387, 0.5261, 0.9387, 0.5961, 0.9661, 0.5665, 0.9661, 0.5261, 0.9387, 0.6069, 0.3077, 0.6669, 0.307, 0.7421, 0.3165, 0.5501, 0.3187, 0.547, 0.3084, 0.6069, 0.3077, 0.5501, 0.3187, 0.6669, 0.307, 0.7269, 0.3063, 0.7421, 0.3165, 0.6669, 0.02503, 0.6069, 0.02435, 0.5501, 0.01335, 0.7421, 0.01554, 0.7269, 0.02571, 0.6669, 0.02503, 0.7421, 0.01554, 0.6069, 0.02435, 0.547, 0.02367, 0.5501, 0.01335, 0.4055, 0.3724, 0.4531, 0.3724, 0.4531, 0.391, 0.4055, 0.391, 0.3579, 0.3724, 0.4055, 0.3724, 0.4055, 0.391, 0.3579, 0.391, 0.3103, 0.3724, 0.3579, 0.3724, 0.3579, 0.391, 0.3103, 0.391, 0.4055, 0.391, 0.4531, 0.391, 0.4531, 0.4095, 0.4055, 0.4095, 0.3103, 0.391, 0.3579, 0.391, 0.3579, 0.4095, 0.3103, 0.4095, 0.4055, 0.4095, 0.4531, 0.4095, 0.4531, 0.4281, 0.4055, 0.4281, 0.3626, 0.5599, 0.3145, 0.5599, 0.3146, 0.5786, 0.3626, 0.5786, 0.4106, 0.5599, 0.3626, 0.5599, 0.3626, 0.5786, 0.4106, 0.5786, 0.4586, 0.5599, 0.4106, 0.5599, 0.4106, 0.5786, 0.4587, 0.5786, 0.3626, 0.5786, 0.3146, 0.5786, 0.3146, 0.5973, 0.3626, 0.5973, 0.4106, 0.5786, 0.3626, 0.5786, 0.3626, 0.5973, 0.4107, 0.5973, 0.4587, 0.5786, 0.4106, 0.5786, 0.4107, 0.5973, 0.4587, 0.5973, 0.3626, 0.5973, 0.3146, 0.5973, 0.3146, 0.616, 0.3627, 0.616, 0.4107, 0.5973, 0.3626, 0.5973, 0.3627, 0.616, 0.4107, 0.616, 0.4587, 0.5973, 0.4107, 0.5973, 0.4107, 0.616, 0.4587, 0.616, 0.403, 0.4429, 0.403, 0.4331, 0.4444, 0.4331, 0.4444, 0.4429, 0.403, 0.4527, 0.403, 0.4429, 0.4444, 0.4429, 0.4444, 0.4527, 0.403, 0.4625, 0.403, 0.4527, 0.4444, 0.4527, 0.4444, 0.4625, 0.4148, 0.6205, 0.3731, 0.6205, 0.3314, 0.6502, 0.4565, 0.6502, 0.4565, 0.6205, 0.4148, 0.6205, 0.4565, 0.6502, 0.3731, 0.6205, 0.3314, 0.6205, 0.3314, 0.6502, 0.4026, 0.4676, 0.4451, 0.4676, 0.403, 0.4702, 0.4455, 0.4702, 0.403, 0.4702, 0.4451, 0.4676, 0.4022, 0.465, 0.4447, 0.465, 0.4026, 0.4676, 0.4451, 0.4676, 0.4026, 0.4676, 0.4447, 0.465, 0.4447, 0.465, 0.4022, 0.465, 0.4444, 0.4625, 0.8129, 0.4595, 0.7793, 0.4595, 0.7599, 0.452, 0.832, 0.452, 0.8464, 0.4595, 0.8129, 0.4595, 0.832, 0.452, 0.7793, 0.4595, 0.7457, 0.4595, 0.7599, 0.452, 0.5568, 0.2312, 0.5642, 0.2253, 0.7028, 0.2253, 0.7173, 0.2312, 0.5642, 0.2253, 0.5717, 0.2194, 0.6882, 0.2194, 0.7028, 0.2253, 0.5717, 0.2194, 0.5791, 0.2135, 0.6737, 0.2135, 0.6882, 0.2194, 0.7173, 0.1877, 0.7173, 0.2312, 0.7028, 0.2253, 0.7028, 0.1858, 0.7173, 0.1443, 0.7173, 0.1877, 0.7028, 0.1858, 0.7028, 0.1463, 0.7173, 0.1009, 0.7173, 0.1443, 0.7028, 0.1463, 0.7028, 0.1067, 0.7028, 0.1858, 0.7028, 0.2253, 0.6882, 0.2194, 0.6882, 0.1838, 0.7028, 0.1463, 0.7028, 0.1858, 0.6882, 0.1838, 0.6882, 0.1482, 0.7028, 0.1067, 0.7028, 0.1463, 0.6882, 0.1482, 0.6882, 0.1126, 0.6882, 0.1838, 0.6882, 0.2194, 0.6737, 0.2135, 0.6737, 0.1819, 0.6882, 0.1482, 0.6882, 0.1838, 0.6737, 0.1819, 0.6737, 0.1502, 0.7838, 0.4629, 0.8083, 0.4629, 0.8328, 0.4808, 0.7593, 0.4808, 0.8083, 0.4629, 0.8328, 0.4629, 0.8328, 0.4808, 0.3587, 0.6848, 0.3587, 0.691, 0.4345, 0.6972, 0.4345, 0.6786, 0.3587, 0.6786, 0.3587, 0.6848, 0.4345, 0.6786, 0.3587, 0.691, 0.3587, 0.6972, 0.4345, 0.6972, 0.5953, 0.1986, 0.6086, 0.1864, 0.6356, 0.1743, 0.6709, 0.2107, 0.5819, 0.2107, 0.5953, 0.1986, 0.6709, 0.2107, 0.6086, 0.1864, 0.622, 0.1743, 0.6356, 0.1743, 0.6474, 0.1456, 0.6591, 0.1335, 0.6709, 0.2107, 0.6356, 0.1743, 0.6356, 0.1578, 0.6474, 0.1456, 0.6356, 0.1743, 0.6591, 0.1335, 0.6709, 0.1213, 0.6709, 0.2107, 0.6344, 0.1456, 0.6474, 0.1456, 0.6356, 0.1578, 0.6311, 0.1578, 0.6215, 0.1456, 0.6344, 0.1456, 0.6311, 0.1578, 0.6265, 0.1578, 0.5819, 0.2107, 0.5819, 0.1809, 0.5953, 0.1769, 0.5953, 0.1986, 0.5953, 0.1986, 0.5953, 0.1769, 0.6086, 0.1728, 0.6086, 0.1864, 0.6086, 0.1728, 0.6086, 0.1592, 0.622, 0.1633, 0.622, 0.1688, 0.6086, 0.1864, 0.6086, 0.1728, 0.622, 0.1688, 0.622, 0.1743, 0.5814, 0.4907, 0.5769, 0.4907, 0.5724, 0.5153, 0.5859, 0.5153, 0.5859, 0.4907, 0.5814, 0.4907, 0.5859, 0.5153, 0.5769, 0.4907, 0.5724, 0.4907, 0.5724, 0.5153, 0.3784, 0.4969, 0.3822, 0.4969, 0.3861, 0.5224, 0.3745, 0.5224, 0.3745, 0.4969, 0.3784, 0.4969, 0.3745, 0.5224, 0.3822, 0.4969, 0.3861, 0.4969, 0.3861, 0.5224, 0.4884, 0.7821, 0.4884, 0.7821, 0.4884, 0.7868, 0.4884, 0.7798, 0.4884, 0.7845, 0.4884, 0.7845, 0.4884, 0.7798, 0.4884, 0.7868, 0.4884, 0.7868, 0.4884, 0.7868, 0.4884, 0.7868, 0.4884, 0.7868, 0.4884, 0.7868, 0.4884, 0.7868, 0.727, 0.2509, 0.7233, 0.247, 0.727, 0.2273, 0.7233, 0.247, 0.7196, 0.2431, 0.727, 0.2273, 0.7196, 0.2431, 0.7159, 0.2391, 0.727, 0.2273, 0.4444, 0.4527, 0.4444, 0.4429, 0.4531, 0.4331, 0.4531, 0.4625, 0.4444, 0.4625, 0.4444, 0.4527, 0.4531, 0.4625, 0.4444, 0.4429, 0.4444, 0.4331, 0.4531, 0.4331, 0.7457, 0.4595, 0.7429, 0.457, 0.7468, 0.452, 0.7429, 0.457, 0.7401, 0.4545, 0.7468, 0.452, 0.7401, 0.4545, 0.7374, 0.452, 0.7468, 0.452, 0.4444, 0.4625, 0.4022, 0.465, 0.4026, 0.4638, 0.403, 0.4625, 0.9046, 0.4053, 0.9046, 0.4234, 0.8911, 0.4234, 0.9046, 0.3691, 0.9046, 0.3872, 0.8777, 0.4234, 0.8643, 0.4234, 0.9046, 0.3872, 0.9046, 0.4053, 0.8911, 0.4234, 0.8777, 0.4234, 0.7014, 0.4234, 0.6876, 0.4234, 0.6876, 0.4053, 0.7289, 0.4234, 0.7151, 0.4234, 0.6876, 0.3872, 0.6876, 0.3691, 0.7151, 0.4234, 0.7014, 0.4234, 0.6876, 0.4053, 0.6876, 0.3872, 0.7159, 0.0929, 0.7196, 0.0894, 0.727, 0.1047, 0.7196, 0.0894, 0.7233, 0.08591, 0.727, 0.1047, 0.7233, 0.08591, 0.727, 0.08241, 0.727, 0.1047, 0.4884, 0.7868, 0.4884, 0.7868, 0.4884, 0.7868, 0.5597, 0.2387, 0.5555, 0.2387, 0.5471, 0.228, 0.5555, 0.2387, 0.5513, 0.2387, 0.5471, 0.228, 0.5513, 0.2387, 0.5471, 0.2387, 0.5471, 0.228, 0.6675, 0.0894, 0.7196, 0.0894, 0.6638, 0.0929, 0.7159, 0.0929, 0.6638, 0.0929, 0.7196, 0.0894, 0.6712, 0.08591, 0.7233, 0.08591, 0.6675, 0.0894, 0.7196, 0.0894, 0.6675, 0.0894, 0.7233, 0.08591, 0.667, 0.06459, 0.667, 0.04743, 0.727, 0.06525, 0.727, 0.04808, 0.727, 0.06525, 0.667, 0.04743, 0.667, 0.04743, 0.667, 0.03026, 0.727, 0.04808, 0.727, 0.03092, 0.727, 0.04808, 0.667, 0.03026, 0.6821, 0.2628, 0.7196, 0.2431, 0.7233, 0.247, 0.7045, 0.2653, 0.6446, 0.2826, 0.6821, 0.2628, 0.7045, 0.2653, 0.6858, 0.2835, 0.6071, 0.3024, 0.6446, 0.2826, 0.6858, 0.2835, 0.667, 0.3018, 0.7045, 0.2653, 0.7233, 0.247, 0.727, 0.2509, 0.727, 0.2677, 0.6858, 0.2835, 0.7045, 0.2653, 0.727, 0.2677, 0.727, 0.2844, 0.667, 0.3018, 0.6858, 0.2835, 0.727, 0.2844, 0.727, 0.3011, 0.5555, 0.2391, 0.5597, 0.2391, 0.6117, 0.2391, 0.5902, 0.2462, 0.5513, 0.2391, 0.5555, 0.2391, 0.5902, 0.2462, 0.5686, 0.2533, 0.5471, 0.2391, 0.5513, 0.2391, 0.5686, 0.2533, 0.5471, 0.2604, 0.5902, 0.2462, 0.6117, 0.2391, 0.6638, 0.2391, 0.6249, 0.2533, 0.5686, 0.2533, 0.5902, 0.2462, 0.6249, 0.2533, 0.586, 0.2675, 0.5471, 0.2604, 0.5686, 0.2533, 0.586, 0.2675, 0.5471, 0.2818, 0.1162, 0.8186, 0.1524, 0.8021, 0.051, 0.8021, 0.051, 0.8186, 0.1162, 0.8186, 0.051, 0.8021, 0.1162, 0.8186, 0.1524, 0.8186, 0.1524, 0.8021, 0.5093, 0.1284, 0.5238, 0.0745, 0.5238, 0.143, 0.5093, 0.143, 0.5093, 0.1284, 0.5238, 0.143, 0.5093, 0.1284, 0.5093, 0.0745, 0.5238, 0.0745, 0.548, 0.5177, 0.5039, 0.522, 0.5453, 0.5252, 0.5724, 0.5153, 0.548, 0.5177, 0.5453, 0.5252, 0.5565, 0.5261, 0.9051, 0.638, 0.8804, 0.638, 0.8791, 0.6448, 0.908, 0.647, 0.7152, 0.5977, 0.7725, 0.5956, 0.7411, 0.5748, 0.7411, 0.5748, 0.7739, 0.5934, 0.7607, 0.5748, 0.7607, 0.5748, 0.7739, 0.5934, 0.7777, 0.5924, 0.7803, 0.5748, 0.918, 0.5977, 0.885, 0.582, 0.8845, 0.5898, 0.8841, 0.5977, 0.6031, 0.6668, 0.6032, 0.6752, 0.5955, 0.6737, 0.885, 0.582, 0.918, 0.5977, 0.9147, 0.5748, 0.2584, 0.6235, 0.2584, 0.6188, 0.2566, 0.6212, 0.2548, 0.6235, 0.2161, 0.6235, 0.2548, 0.6235, 0.2566, 0.6212, 0.2161, 0.6136, 0.2161, 0.6136, 0.2566, 0.6212, 0.2584, 0.6188, 0.2584, 0.6136, 0.2735, 0.6136, 0.2584, 0.6136, 0.2584, 0.6188, 0.2584, 0.6188, 0.2584, 0.6235, 0.269, 0.6235, 0.3007, 0.6136, 0.2735, 0.6136, 0.269, 0.6235, 0.3007, 0.6235, 0.2584, 0.6188, 0.269, 0.6235, 0.2735, 0.6136, 0.2735, 0.6136, 0.3007, 0.6036, 0.2584, 0.6036, 0.2584, 0.6136, 0.2735, 0.6136, 0.2584, 0.6036, 0.2735, 0.6136, 0.3007, 0.6136, 0.3007, 0.6036, 0.2162, 0.6562, 0.2488, 0.6562, 0.2554, 0.6453, 0.2162, 0.6453, 0.2488, 0.6562, 0.2585, 0.6562, 0.2585, 0.6453, 0.2554, 0.6453, 0.2554, 0.6453, 0.2585, 0.6453, 0.2585, 0.6403, 0.2585, 0.6403, 0.2584, 0.6344, 0.2429, 0.6344, 0.2162, 0.6453, 0.2554, 0.6453, 0.2429, 0.6344, 0.2161, 0.6344, 0.2585, 0.6403, 0.2429, 0.6344, 0.2554, 0.6453, 0.2161, 0.6344, 0.2429, 0.6344, 0.2548, 0.6235, 0.2161, 0.6235, 0.2429, 0.6344, 0.2584, 0.6344, 0.2584, 0.6235, 0.2548, 0.6235, 0.2584, 0.6344, 0.2585, 0.6403, 0.2602, 0.6374, 0.262, 0.6344, 0.3008, 0.6344, 0.262, 0.6344, 0.2602, 0.6374, 0.3008, 0.6453, 0.3008, 0.6453, 0.2602, 0.6374, 0.2585, 0.6403, 0.2585, 0.6453, 0.2584, 0.6344, 0.262, 0.6344, 0.269, 0.6235, 0.2584, 0.6235, 0.262, 0.6344, 0.3008, 0.6344, 0.3007, 0.6235, 0.269, 0.6235, 0.3664, 0.1204, 0.3664, 0.1169, 0.3612, 0.111, 0.3612, 0.1204, 0.3612, 0.1204, 0.3612, 0.111, 0.3561, 0.108, 0.3561, 0.1204, 0.3561, 0.1204, 0.3561, 0.108, 0.3554, 0.1078, 0.351, 0.1204, 0.351, 0.1204, 0.3554, 0.1078, 0.3548, 0.1075, 0.351, 0.1075, 0.3549, 0.09462, 0.351, 0.09462, 0.351, 0.09759, 0.351, 0.09759, 0.351, 0.1075, 0.3548, 0.1075, 0.3664, 0.08869, 0.3664, 0.08174, 0.3612, 0.08174, 0.3612, 0.09321, 0.3612, 0.09462, 0.3612, 0.09321, 0.3561, 0.09395, 0.3561, 0.09462, 0.3612, 0.09321, 0.3612, 0.08174, 0.3561, 0.08174, 0.3561, 0.09395, 0.3561, 0.09462, 0.3561, 0.09395, 0.3555, 0.09429, 0.3549, 0.09462, 0.351, 0.09462, 0.3549, 0.09462, 0.3555, 0.09429, 0.351, 0.08174, 0.351, 0.08174, 0.3555, 0.09429, 0.3561, 0.09395, 0.3561, 0.08174, 0.3947, 0.1075, 0.3899, 0.1204, 0.4017, 0.1204, 0.4017, 0.1075, 0.3947, 0.1075, 0.4017, 0.1204, 0.3947, 0.1075, 0.3899, 0.1075, 0.3899, 0.1204, 0.3664, 0.1204, 0.3716, 0.1204, 0.369, 0.1187, 0.3664, 0.1169, 0.3899, 0.1075, 0.3947, 0.1075, 0.3923, 0.1013, 0.3899, 0.09518, 0.3899, 0.09462, 0.3923, 0.1013, 0.4017, 0.09462, 0.4017, 0.09462, 0.3923, 0.1013, 0.3947, 0.1075, 0.4017, 0.1075, 0.3895, 0.09462, 0.3899, 0.08174, 0.3798, 0.08174, 0.3664, 0.08174, 0.3664, 0.08869, 0.3685, 0.08521, 0.3706, 0.08174, 0.5961, 0.9097, 0.5961, 0.9112, 0.5313, 0.9097, 0.5961, 0.9112, 0.5961, 0.9177, 0.5313, 0.9097, 0.844, 0.5464, 0.8792, 0.5464, 0.856, 0.5299, 0.8362, 0.5464, 0.844, 0.5464, 0.856, 0.5299, 0.8464, 0.5231, 0.844, 0.5464, 0.8362, 0.5464, 0.8399, 0.549, 0.8792, 0.5464, 0.844, 0.5464, 0.8399, 0.549, 0.869, 0.5696, 0.8318, 0.5696, 0.869, 0.5696, 0.8399, 0.549, 0.8259, 0.5696, 0.8318, 0.5696, 0.8399, 0.549, 0.8362, 0.5464, 0.7923, 0.5484, 0.7829, 0.5696, 0.7982, 0.5696, 0.7931, 0.5464, 0.7923, 0.5484, 0.7982, 0.5696, 0.8259, 0.5696, 0.8737, 0.5116, 0.8898, 0.5231, 0.8798, 0.502, 0.857, 0.4998, 0.8737, 0.5116, 0.8798, 0.502, 0.8787, 0.4998, 0.8737, 0.5116, 0.857, 0.4998, 0.8661, 0.5188, 0.8898, 0.5231, 0.8737, 0.5116, 0.8661, 0.5188, 0.8681, 0.5231, 0.8638, 0.52, 0.8681, 0.5231, 0.8661, 0.5188, 0.8353, 0.4998, 0.8638, 0.52, 0.8661, 0.5188, 0.857, 0.4998, 0.8612, 0.5231, 0.8681, 0.5231, 0.8638, 0.52, 0.8464, 0.5231, 0.8612, 0.5231, 0.8638, 0.52, 0.8353, 0.4998, 0.8612, 0.5231, 0.8464, 0.5231, 0.856, 0.5299, 0.8681, 0.5231, 0.8612, 0.5231, 0.856, 0.5299, 0.8792, 0.5464, 0.8812, 0.4998, 0.8787, 0.4998, 0.8798, 0.502, 0.8915, 0.4998, 0.8812, 0.4998, 0.8798, 0.502, 0.8898, 0.5231, 0.7829, 0.5696, 0.7923, 0.5484, 0.7813, 0.5464, 0.7923, 0.5484, 0.7931, 0.5464, 0.7813, 0.5464, 0.78, 0.5223, 0.7796, 0.5231, 0.7824, 0.5231, 0.7899, 0.4998, 0.78, 0.5223, 0.7824, 0.5231, 0.7915, 0.5231, 0.7915, 0.5231, 0.7824, 0.5231, 0.7813, 0.5464, 0.7824, 0.5231, 0.7796, 0.5231, 0.7813, 0.5464, 0.7796, 0.5231, 0.78, 0.5223, 0.778, 0.4998, 0.78, 0.5223, 0.7899, 0.4998, 0.778, 0.4998, 0.3794, 0.4095, 0.3579, 0.391, 0.4055, 0.391, 0.4055, 0.4095, 0.3794, 0.4095, 0.4055, 0.391, 0.3794, 0.4095, 0.3579, 0.4095, 0.3579, 0.391, 0.3678, 0.4281, 0.358, 0.4281, 0.3579, 0.4156, 0.3579, 0.4156, 0.3579, 0.4095, 0.3794, 0.4095, 0.4055, 0.4281, 0.3678, 0.4281, 0.3794, 0.4095, 0.4055, 0.4095, 0.3579, 0.4156, 0.3794, 0.4095, 0.3678, 0.4281, 0.358, 0.4281, 0.3477, 0.4281, 0.3528, 0.4218, 0.3579, 0.4156, 0.3579, 0.4095, 0.3579, 0.4156, 0.3528, 0.4218, 0.3103, 0.4095, 0.3103, 0.4095, 0.3528, 0.4218, 0.3477, 0.4281, 0.3104, 0.4281, 0.8776, 0.647, 0.908, 0.647, 0.8791, 0.6448, 0.6737, 0.1312, 0.6882, 0.1126, 0.6882, 0.1482, 0.6737, 0.1502, 0.6737, 0.1312, 0.6882, 0.1482, 0.6737, 0.1312, 0.6737, 0.1185, 0.6882, 0.1126, 0.7028, 0.1067, 0.657, 0.1066, 0.7173, 0.1009, 0.7173, 0.1009, 0.6569, 0.1065, 0.6638, 0.1009, 0.6566, 0.1067, 0.6612, 0.1126, 0.6494, 0.1126, 0.6572, 0.1067, 0.7028, 0.1067, 0.6882, 0.1126, 0.6612, 0.1126, 0.6494, 0.1126, 0.6612, 0.1126, 0.6636, 0.1185, 0.6422, 0.1185, 0.6612, 0.1126, 0.6882, 0.1126, 0.6737, 0.1185, 0.6636, 0.1185, 0.5568, 0.2312, 0.5568, 0.1985, 0.5642, 0.1975, 0.5642, 0.2253, 0.5642, 0.2253, 0.5642, 0.1975, 0.5717, 0.1947, 0.5717, 0.2194, 0.5717, 0.2194, 0.5717, 0.1947, 0.5791, 0.1915, 0.5791, 0.2135, 0.8916, 0.6513, 0.8711, 0.6513, 0.8666, 0.6585, 0.8916, 0.6585, 0.8916, 0.6585, 0.863, 0.6656, 0.8916, 0.6656, 0.8916, 0.6656, 0.8626, 0.666, 0.8916, 0.6728, 0.4158, 0.4928, 0.3968, 0.4928, 0.4078, 0.4743, 0.4158, 0.4743, 0.3968, 0.4928, 0.3908, 0.4928, 0.3908, 0.4743, 0.4078, 0.4743, 0.7593, 0.4629, 0.7692, 0.4629, 0.7593, 0.4808, 0.7692, 0.4629, 0.7838, 0.4629, 0.7593, 0.4808, 0.6412, 0.1213, 0.6483, 0.1213, 0.6435, 0.1335, 0.6483, 0.1213, 0.6709, 0.1213, 0.6591, 0.1335, 0.6435, 0.1335, 0.6344, 0.1456, 0.6404, 0.1342, 0.6474, 0.1456, 0.6474, 0.1456, 0.6435, 0.1335, 0.6591, 0.1335, 0.6374, 0.135, 0.6344, 0.1456, 0.6215, 0.1456, 0.622, 0.1578, 0.6137, 0.1471, 0.6265, 0.1578, 0.5819, 0.1809, 0.5953, 0.1626, 0.5953, 0.1769, 0.5953, 0.1769, 0.5983, 0.1598, 0.6086, 0.1728, 0.6086, 0.1728, 0.6014, 0.157, 0.6086, 0.1592, 0.6086, 0.1592, 0.6102, 0.1496, 0.622, 0.1633, 0.622, 0.1633, 0.6119, 0.1486, 0.622, 0.1578, 0.4884, 0.7868, 0.4884, 0.7868, 0.4884, 0.7868, 0.5471, 0.07158, 0.5643, 0.07608, 0.5557, 0.08152, 0.5471, 0.08696, 0.5643, 0.07608, 0.5471, 0.07158, 0.5471, 0.05027, 0.5765, 0.0587, 0.6226, 0.03423, 0.667, 0.04743, 0.6328, 0.04705, 0.6226, 0.03423, 0.6071, 0.02961, 0.6194, 0.02974, 0.667, 0.04743, 0.6226, 0.03423, 0.6194, 0.02974, 0.667, 0.03026, 0.07278, 0.5801, 0.07814, 0.5774, 0.07813, 0.5787, 0.07278, 0.5801, 0.07825, 0.5661, 0.07814, 0.5774, 0.07278, 0.5801, 0.07281, 0.554, 0.07825, 0.5661, 0.7001, 0.7424, 0.762, 0.7611, 0.9477, 0.7424, 0.762, 0.7611, 0.8239, 0.7799, 0.9477, 0.7424, 0.1165, 0.5319, 0.1248, 0.5276, 0.1458, 0.5324, 0.1299, 0.5016, 0.1248, 0.5276, 0.1165, 0.5319, 0.1069, 0.484, 0.1067, 0.5182, 0.07278, 0.5141, 0.07825, 0.5661, 0.07281, 0.554, 0.07712, 0.5336, 0.1069, 0.524, 0.07278, 0.5141, 0.1067, 0.5182, 0.1245, 0.5894, 0.1201, 0.5936, 0.1224, 0.5851, 0.1224, 0.5851, 0.1201, 0.5936, 0.1214, 0.583, 0.1214, 0.583, 0.1201, 0.5936, 0.1201, 0.5805, 0.1404, 0.4545, 0.1438, 0.4658, 0.1306, 0.453, 0.1404, 0.4545, 0.1306, 0.453, 0.1304, 0.4405, 0.1411, 0.4408, 0.1458, 0.5647, 0.1458, 0.5663, 0.1403, 0.564, 0.1458, 0.5631, 0.1458, 0.5647, 0.1403, 0.564, 0.1458, 0.5605, 0.1458, 0.5631, 0.1403, 0.564, 0.1401, 0.5531, 0.1458, 0.5605, 0.1403, 0.564, 0.1165, 0.4754, 0.1371, 0.4935, 0.1299, 0.5016, 0.5927, 0.7076, 0.5852, 0.7105, 0.5926, 0.6822, 0.5852, 0.7105, 0.5821, 0.7027, 0.5926, 0.6822, 0.5994, 0.6843, 0.6062, 0.6938, 0.6005, 0.6969, 0.6005, 0.6969, 0.6062, 0.6938, 0.5994, 0.7105, 0.6042, 0.7424, 0.6003, 0.7491, 0.6041, 0.7497, 0.6042, 0.7424, 0.6004, 0.7263, 0.6003, 0.7491, 0.6043, 0.7319, 0.6004, 0.7263, 0.6042, 0.7424, 0.6043, 0.7277, 0.6004, 0.7263, 0.6043, 0.7319, 0.6043, 0.7248, 0.6004, 0.7263, 0.6043, 0.7277, 0.6043, 0.7248, 0.6005, 0.7172, 0.6004, 0.7263, 0.1401, 0.5531, 0.1456, 0.542, 0.1458, 0.5605, 0.1371, 0.4935, 0.1248, 0.5276, 0.1299, 0.5016, 0.5663, 0.7105, 0.5662, 0.6654, 0.5719, 0.6884, 0.5719, 0.6884, 0.5662, 0.6654, 0.5754, 0.6898, 0.1031, 0.5942, 0.1069, 0.587, 0.1069, 0.5933, 0.1031, 0.5942, 0.1009, 0.5942, 0.1069, 0.587, 0.615, 0.7505, 0.611, 0.7542, 0.6114, 0.7439, 0.615, 0.7487, 0.615, 0.7505, 0.6148, 0.7574, 0.611, 0.7542, 0.5701, 0.7713, 0.5664, 0.7806, 0.5702, 0.7773, 0.57, 0.7653, 0.5664, 0.7806, 0.5701, 0.7713, 0.5662, 0.7675, 0.5664, 0.7806, 0.57, 0.7653, 0.06502, 0.4105, 0.06502, 0.4105, 0.06502, 0.4105, 0.5698, 0.7581, 0.5662, 0.7675, 0.57, 0.7653, 0.5697, 0.7492, 0.5662, 0.7675, 0.5698, 0.7581, 0.6129, 0.6884, 0.6129, 0.7105, 0.6143, 0.6946, 0.5787, 0.7492, 0.5795, 0.7754, 0.583, 0.7492, 0.6303, 0.7788, 0.6442, 0.7927, 0.6442, 0.7788, 0.6303, 0.7788, 0.6442, 0.7927, 0.6442, 0.7788, 0.6213, 0.7372, 0.6229, 0.7347, 0.6214, 0.7209, 0.1458, 0.5948, 0.1458, 0.5885, 0.1438, 0.593, 0.6129, 0.6678, 0.6174, 0.6783, 0.6129, 0.6817, 0.1554, 0.4754, 0.1572, 0.4836, 0.1555, 0.5016, 0.611, 0.7185, 0.6146, 0.7172, 0.6146, 0.7372, 0.6303, 0.7788, 0.6442, 0.7788, 0.6442, 0.7927, 0.6303, 0.7788, 0.6442, 0.7788, 0.6442, 0.7927, 0.5935, 0.7498, 0.5935, 0.7571, 0.5897, 0.7578, 0.5935, 0.7401, 0.5935, 0.7498, 0.5897, 0.7578, 0.5936, 0.7211, 0.5935, 0.7401, 0.5897, 0.7578, 0.5899, 0.7172, 0.5936, 0.7211, 0.5897, 0.7578, 0.6303, 0.7788, 0.6442, 0.7788, 0.6442, 0.7927, 0.6303, 0.7788, 0.6442, 0.7788, 0.6442, 0.7927, 0.6303, 0.7788, 0.6442, 0.7788, 0.6442, 0.7927, 0.6303, 0.7788, 0.6442, 0.7788, 0.6442, 0.7927, 0.1069, 0.5369, 0.1069, 0.5549, 0.09761, 0.556, 0.1069, 0.5369, 0.09761, 0.556, 0.09428, 0.5539, 0.1069, 0.5369, 0.09428, 0.5539, 0.09182, 0.5425, 0.1069, 0.5369, 0.09182, 0.5425, 0.09125, 0.54, 0.1069, 0.5369, 0.09125, 0.54, 0.09055, 0.5368, 0.1069, 0.5369, 0.09055, 0.5368, 0.08985, 0.5336, 0.1562, 0.5333, 0.1562, 0.5112, 0.1572, 0.5167, 0.5662, 0.7425, 0.5731, 0.7308, 0.583, 0.7425, 0.5731, 0.7308, 0.5707, 0.7172, 0.583, 0.7425, 0.06985, 0.4557, 0.105, 0.4627, 0.1002, 0.4744, 0.06985, 0.4557, 0.06983, 0.4241, 0.1037, 0.4521, 0.105, 0.4627, 0.1024, 0.444, 0.1069, 0.4486, 0.1037, 0.4521, 0.06983, 0.4241, 0.07152, 0.4225, 0.1026, 0.4412, 0.1024, 0.444, 0.06983, 0.4241, 0.07152, 0.4225, 0.1028, 0.4383, 0.1026, 0.4412, 0.07152, 0.4225, 0.07947, 0.4152, 0.1031, 0.4356, 0.1028, 0.4383, 0.5897, 0.7644, 0.5908, 0.7716, 0.59, 0.7711, 0.1165, 0.5538, 0.1192, 0.5498, 0.1245, 0.5709, 0.1218, 0.5459, 0.1245, 0.5709, 0.1192, 0.5498, 0.1245, 0.542, 0.1245, 0.5709, 0.1218, 0.5459, 0.1031, 0.4356, 0.07947, 0.4152, 0.1035, 0.4342, 0.1039, 0.4328, 0.1035, 0.4342, 0.07947, 0.4152, 0.1039, 0.4328, 0.07947, 0.4152, 0.1039, 0.4319, 0.104, 0.4311, 0.1039, 0.4319, 0.07947, 0.4152, 0.1165, 0.5538, 0.1245, 0.5709, 0.12, 0.5677, 0.1572, 0.5429, 0.1572, 0.5576, 0.1556, 0.5434, 0.6, 0.7816, 0.6, 0.7909, 0.5973, 0.7882, 0.1557, 0.5678, 0.1572, 0.5672, 0.1571, 0.5769, 0.6253, 0.7051, 0.621, 0.7105, 0.621, 0.6994, 0.625, 0.7574, 0.6217, 0.7523, 0.6244, 0.7451, 0.625, 0.7458, 0.08945, 0.5971, 0.09129, 0.587, 0.09131, 0.5983, 0.5948, 0.7645, 0.5927, 0.7717, 0.5908, 0.7716, 0.5897, 0.7644, 0.5948, 0.7645, 0.5946, 0.7719, 0.5927, 0.7717, 0.5948, 0.7645, 0.596, 0.7645, 0.5946, 0.7719, 0.5998, 0.7668, 0.5969, 0.773, 0.5946, 0.7719, 0.596, 0.7645, 0.5998, 0.7668, 0.6, 0.7749, 0.5969, 0.773, 0.6135, 0.7679, 0.6134, 0.7721, 0.6067, 0.766, 0.6067, 0.7768, 0.6067, 0.766, 0.6134, 0.7721, 0.6135, 0.7679, 0.6067, 0.766, 0.6067, 0.7658, 0.6136, 0.7644, 0.5821, 0.6713, 0.5888, 0.6715, 0.5875, 0.6752, 0.5822, 0.672, 0.5821, 0.6654, 0.5875, 0.6666, 0.5888, 0.6715, 0.5821, 0.6713, 0.09709, 0.5682, 0.1068, 0.5696, 0.1069, 0.574, 0.09703, 0.5774, 0.09709, 0.5682, 0.09704, 0.5656, 0.1068, 0.5663, 0.1068, 0.5696, 0.583, 0.7821, 0.583, 0.789, 0.5807, 0.7902, 0.5807, 0.7842, 0.6303, 0.7788, 0.6442, 0.7788, 0.6442, 0.7927, 0.6067, 0.7852, 0.6085, 0.7834, 0.6085, 0.7918, 0.04426, 0.1102, 0.04426, 0.2256, 0.198, 0.2256, 0.198, 0.1102, 0.6786, 0.6411, 0.7474, 0.6411, 0.7474, 0.71, 0.6786, 0.71, 0.7963, 0.6647, 0.7474, 0.71, 0.7592, 0.6452, 0.1032, 0.6428, 0.1041, 0.6449, 0.09501, 0.6397, 0.1041, 0.6449, 0.1045, 0.6462, 0.09501, 0.6397, 0.1047, 0.6483, 0.09086, 0.6573, 0.1045, 0.6462, 0.09086, 0.6573, 0.09501, 0.6397, 0.1045, 0.6462, 0.1047, 0.6761, 0.09268, 0.6763, 0.09086, 0.6573, 0.1047, 0.6483, 0.1047, 0.6459, 0.1171, 0.6561, 0.1133, 0.6767, 0.1171, 0.6397, 0.1171, 0.6561, 0.1047, 0.6459, 0.1279, 0.6625, 0.1172, 0.6764, 0.1184, 0.6544, 0.127, 0.6523, 0.1171, 0.6397, 0.127, 0.6523, 0.1184, 0.6544, 0.04176, 0.9273, 0.35, 0.8326, 0.35, 0.9552, 0.04176, 0.9552, 0.04176, 0.9273, 0.35, 0.9552, 0.04176, 0.9273, 0.04176, 0.8626, 0.35, 0.8326, 0.04176, 0.8626, 0.04176, 0.8326, 0.35, 0.8326, 0.198, 0.2712, 0.198, 0.2295, 0.2063, 0.2712, 0.2063, 0.2712, 0.198, 0.2295, 0.198, 0.2234, 0.2063, 0.2234, 0.198, 0.105, 0.198, 0.06081, 0.2063, 0.06081, 0.2063, 0.06081, 0.2063, 0.1123, 0.198, 0.1123, 0.198, 0.105, 0.853, 0.159, 0.8131, 0.1348, 0.8277, 0.1175, 0.853, 0.1319, 0.853, 0.159, 0.8277, 0.1175, 0.853, 0.159, 0.853, 0.1731, 0.8131, 0.1348, 0.8131, 0.1348, 0.853, 0.2001, 0.8277, 0.2145, 0.8131, 0.1972, 0.853, 0.1731, 0.853, 0.2001, 0.8131, 0.1348, 0.3149, 0.2439, 0.3228, 0.2261, 0.3228, 0.2439, 0.3149, 0.201, 0.3228, 0.2099, 0.3228, 0.2261, 0.3149, 0.2439, 0.3149, 0.201, 0.3195, 0.201, 0.3228, 0.2028, 0.3228, 0.2099, 0.437, 0.9385, 0.436, 0.9338, 0.4635, 0.9338, 0.4699, 0.9385, 0.4209, 0.9384, 0.4225, 0.9338, 0.436, 0.9338, 0.437, 0.9385, 0.4098, 0.9384, 0.4132, 0.9338, 0.4225, 0.9338, 0.4209, 0.9384, 0.4132, 0.9338, 0.4098, 0.9384, 0.3989, 0.9384, 0.3976, 0.9338, 0.3815, 0.9338, 0.3976, 0.9338, 0.3989, 0.9384, 0.3815, 0.9338, 0.3989, 0.9384, 0.377, 0.9384, 0.3815, 0.9338, 0.377, 0.9384, 0.377, 0.9338, 0.5067, 0.9386, 0.4699, 0.9385, 0.4635, 0.9338, 0.4869, 0.9338, 0.5506, 0.8421, 0.5435, 0.8464, 0.5072, 0.8464, 0.5072, 0.8421, 0.4621, 0.8464, 0.4681, 0.8421, 0.5072, 0.8421, 0.5072, 0.8464, 0.4621, 0.8464, 0.4358, 0.8464, 0.4681, 0.8421, 0.5961, 0.8435, 0.5961, 0.845, 0.5435, 0.8464, 0.5506, 0.8421, 0.7754, 0.1196, 0.81, 0.1946, 0.7952, 0.2124, 0.7754, 0.2124, 0.81, 0.1946, 0.7754, 0.1196, 0.7952, 0.1196, 0.81, 0.1375, 0.1929, 0.7405, 0.2345, 0.7405, 0.2649, 0.7264, 0.2649, 0.7264, 0.2296, 0.7264, 0.1929, 0.7405, 0.4882, 0.2225, 0.4306, 0.2225, 0.4306, 0.2512, 0.4882, 0.2512, 0.491, 0.2161, 0.4277, 0.2161, 0.4306, 0.2225, 0.4882, 0.2225, 0.492, 0.199, 0.4268, 0.199, 0.4277, 0.2161, 0.491, 0.2161, 0.4958, 0.1692, 0.4229, 0.1692, 0.4268, 0.199, 0.492, 0.199, 0.4341, 0.09832, 0.4847, 0.09832, 0.4696, 0.08389, 0.4491, 0.08389, 0.4253, 0.1145, 0.4935, 0.1145, 0.4847, 0.09832, 0.4341, 0.09832, 0.4235, 0.1233, 0.4953, 0.1233, 0.4935, 0.1145, 0.4253, 0.1145, 0.4235, 0.1233, 0.4229, 0.1692, 0.4958, 0.1692, 0.4953, 0.1233, 0.4419, 0.9616, 0.437, 0.9385, 0.4699, 0.9385, 0.5072, 0.9661, 0.415, 0.955, 0.4209, 0.9384, 0.437, 0.9385, 0.4419, 0.9616, 0.4018, 0.9492, 0.4098, 0.9384, 0.4209, 0.9384, 0.415, 0.955, 0.4098, 0.9384, 0.4018, 0.9492, 0.3989, 0.9384, 0.377, 0.9423, 0.377, 0.9384, 0.3989, 0.9384, 0.4018, 0.9492, 0.4699, 0.9385, 0.5067, 0.9386, 0.5072, 0.9387, 0.5072, 0.9661, 0.5369, 0.9661, 0.5072, 0.9661, 0.5072, 0.9387, 0.5072, 0.814, 0.4681, 0.8421, 0.4367, 0.8421, 0.4419, 0.8186, 0.4681, 0.8421, 0.5072, 0.814, 0.5072, 0.8421, 0.4367, 0.8421, 0.4285, 0.8421, 0.4231, 0.8372, 0.4419, 0.8186, 0.5072, 0.814, 0.5369, 0.814, 0.5072, 0.8421, 0.5435, 0.8464, 0.5072, 0.8688, 0.5072, 0.8464, 0.5072, 0.8688, 0.4744, 0.8688, 0.4623, 0.8619, 0.5072, 0.8464, 0.5961, 0.8539, 0.5961, 0.8613, 0.5072, 0.8688, 0.5435, 0.8464, 0.5072, 0.9386, 0.5067, 0.9386, 0.4869, 0.9338, 0.5072, 0.9338, 0.5072, 0.9338, 0.5473, 0.9338, 0.545, 0.9387, 0.5072, 0.9386, 0.4681, 0.8421, 0.4358, 0.8464, 0.4367, 0.8421, 0.4367, 0.8421, 0.4358, 0.8464, 0.4322, 0.8442, 0.4285, 0.8421, 0.4744, 0.8688, 0.5072, 0.8688, 0.4891, 0.8785, 0.4891, 0.8785, 0.5072, 0.8688, 0.5072, 0.8873, 0.5961, 0.8688, 0.5193, 0.8985, 0.5072, 0.8873, 0.5072, 0.8688, 0.436, 0.9338, 0.4342, 0.9251, 0.4563, 0.9285, 0.4635, 0.9338, 0.4635, 0.9338, 0.4563, 0.9285, 0.4716, 0.9311, 0.4869, 0.9338, 0.4225, 0.9338, 0.4255, 0.9253, 0.4342, 0.9251, 0.436, 0.9338, 0.4132, 0.9338, 0.4193, 0.9256, 0.4255, 0.9253, 0.4225, 0.9338, 0.4193, 0.9256, 0.4132, 0.9338, 0.3976, 0.9338, 0.3928, 0.9164, 0.3815, 0.9238, 0.3867, 0.9138, 0.389, 0.9145, 0.3815, 0.9338, 0.3815, 0.9338, 0.389, 0.9145, 0.3928, 0.9164, 0.3976, 0.9338, 0.3844, 0.9131, 0.3815, 0.9147, 0.3815, 0.9107, 0.3815, 0.9147, 0.3844, 0.9131, 0.3867, 0.9138, 0.3815, 0.9238, 0.5067, 0.9386, 0.5072, 0.9386, 0.5072, 0.9387, 0.5072, 0.9386, 0.545, 0.9387, 0.5261, 0.9387, 0.5072, 0.9387, 0.4359, 0.8464, 0.4621, 0.8464, 0.4501, 0.855, 0.5072, 0.8464, 0.4623, 0.8619, 0.4501, 0.855, 0.4621, 0.8464, 0.5665, 0.814, 0.5961, 0.814, 0.5506, 0.8421, 0.5961, 0.814, 0.5961, 0.8234, 0.5506, 0.8421, 0.7233, 0.08591, 0.6712, 0.08591, 0.727, 0.08241, 0.6712, 0.08591, 0.6447, 0.0783, 0.6424, 0.07487, 0.727, 0.08241, 0.727, 0.06525, 0.727, 0.08241, 0.667, 0.06459, 0.727, 0.08241, 0.6424, 0.07487, 0.64, 0.07144, 0.667, 0.06459, 0.6596, 0.2604, 0.7159, 0.2391, 0.7196, 0.2431, 0.6821, 0.2628, 0.6249, 0.2533, 0.6638, 0.2391, 0.7159, 0.2391, 0.6596, 0.2604, 0.6034, 0.2818, 0.6596, 0.2604, 0.6821, 0.2628, 0.6446, 0.2826, 0.586, 0.2675, 0.6249, 0.2533, 0.6596, 0.2604, 0.6034, 0.2818, 0.5471, 0.3031, 0.6034, 0.2818, 0.6446, 0.2826, 0.6071, 0.3024, 0.5471, 0.2818, 0.586, 0.2675, 0.6034, 0.2818, 0.5471, 0.3031, 0.9051, 0.6036, 0.8837, 0.61, 0.8804, 0.638, 0.9051, 0.638, 0.8837, 0.61, 0.9051, 0.6036, 0.8841, 0.6036, 0.667, 0.06459, 0.64, 0.07144, 0.6393, 0.06378, 0.6385, 0.05613, 0.667, 0.06459, 0.6385, 0.05613, 0.6328, 0.04705, 0.667, 0.04743, 0.5765, 0.0587, 0.5471, 0.05027, 0.5471, 0.02895, 0.5824, 0.03943, 0.5824, 0.03943, 0.5471, 0.02895, 0.5941, 0.02946])
me_cube_002.materials.append(mat_0)
me_cube_002.use_remesh_preserve_volume = False
me_cube_002.use_remesh_preserve_attributes = False
me_cube_002.use_mirror_vertex_groups = False
me_cube_002.update()

# ---- objects
ob_cube_002 = bpy.data.objects.new('Cube.002', me_cube_002)
ob_lamp = bpy.data.objects.new('Lamp', light_spot)
ob_camera = bpy.data.objects.new('Camera', cam_camera)

# ---- transforms, parenting, visibility, modifiers, constraints
ob_cube_002.location = (8.896, 0.252, 16.79)
ob_cube_002.rotation_euler = (0.0, -0.0, 4.712)
ob_cube_002.scale = (12.04, 10.86, 10.86)
ob_cube_002.lock_rotations_4d = False
ob_cube_002.empty_display_type = 'ARROWS'
ob_cube_002.lineart.crease_threshold = 0.0
ob_lamp.location = (20.23, -15.08, 43.27)
ob_lamp.rotation_euler = (0.6503, 0.05522, 6.579)
ob_lamp.lock_rotations_4d = False
ob_lamp.empty_display_type = 'ARROWS'
ob_lamp.color = (0.0, 0.0, 0.0, 0.0)
ob_lamp.lineart.crease_threshold = 0.0
ob_camera.location = (63.85, -16.78, 61.47)
ob_camera.rotation_euler = (1.044, -0.3995, 7.779)
ob_camera.lock_rotations_4d = False
ob_camera.empty_display_type = 'ARROWS'
ob_camera.color = (0.0, 0.0, 0.0, 0.0)
ob_camera.display_type = 'WIRE'
ob_camera.lineart.crease_threshold = 0.0

# ---- collection membership
col_collection_1.objects.link(ob_cube_002)
col_collection_1.objects.link(ob_lamp)
col_collection_1.objects.link(ob_camera)

# ---- scene / render settings (as saved in the file)
scene.camera = ob_camera
scene.frame_start = 1; scene.frame_end = 250; scene.frame_set(12)
scene.render.engine = 'BLENDER_EEVEE_NEXT'
scene.render.image_settings.file_format = 'JPEG'
scene.render.image_settings.color_mode = 'RGB'
scene.render.image_settings.compression = 90
scene.render.resolution_x = 800
scene.render.resolution_y = 600
scene.render.pixel_aspect_x = 100.0
scene.render.pixel_aspect_y = 100.0
scene.render.fps = 25
scene.render.dither_intensity = 0.0
scene.render.use_compositing = False
scene.render.use_sequencer = False
scene.render.bake_margin = 2
scene.render.bake_bias = 0.0
scene.render.use_stamp_time = False
scene.render.use_stamp_date = False
scene.render.use_stamp_frame = False
scene.render.use_stamp_camera = False
scene.render.use_stamp_scene = False
scene.render.use_stamp_filename = False
scene.render.use_stamp_render_time = False
scene.render.stamp_font_size = 0
scene.cycles.use_denoising = False
scene.cycles.samples = 10
scene.cycles.sampling_pattern = 'TABULATED_SOBOL'
scene.cycles.light_sampling_threshold = 0.0
scene.cycles.use_adaptive_sampling = False
scene.cycles.use_light_tree = False
scene.cycles.blur_glossy = 0.0
scene.cycles.volume_bounces = 1
scene.cycles.pixel_filter_type = 'GAUSSIAN'
scene.cycles.sample_clamp_indirect = 0.0
scene.view_settings.view_transform = 'Raw'
bpy.context.view_layer.update()
